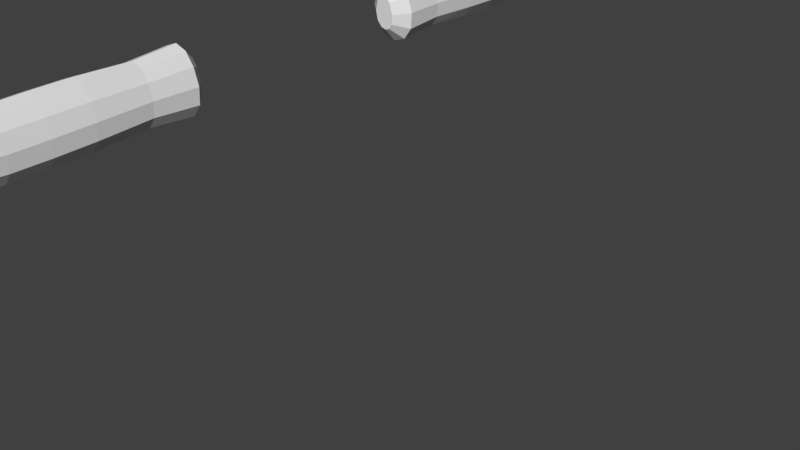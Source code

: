 # Source: PlayerArms.blend  (saved by Blender 2.79.0; exported with 4.5.12 LTS)
import bpy
from mathutils import Matrix  # noqa: F401  (used for matrix-valued properties, if any)

bpy.ops.wm.read_factory_settings(use_empty=True)
scene = bpy.context.scene
scene.name = 'Scene'

# ---- collections
col_collection_1 = bpy.data.collections.new('Collection 1'); scene.collection.children.link(col_collection_1)

# ---- world
world_world = bpy.data.worlds.new('World'); scene.world = world_world
world_world.color = (0.05088, 0.05088, 0.05088)
world_world.use_sun_shadow = False
world_world.sun_shadow_jitter_overblur = 0.0
world_world.cycles.sampling_method = 'MANUAL'

# ---- meshes
me_cylinder = bpy.data.meshes.new('Cylinder')
me_cylinder.from_pydata([(-0.07328, -6.201, 1.163), (-0.2278, -1.771, 1.162), (-0.06788, -6.201, 1.083), (-0.1972, -1.771, 1.023), (-0.0426, -6.201, 1.025), (-0.1137, -1.771, 0.921), (4.768e-07, -6.201, 1.004), (0.000162, -1.771, 0.8837), (0.0426, -6.201, 1.025), (0.1121, -1.771, 0.921), (0.06789, -6.201, 1.083), (0.184, -1.771, 1.023), (0.07328, -6.201, 1.163), (0.1946, -1.771, 1.162), (0.06789, -6.201, 1.242), (0.1528, -1.771, 1.302), (0.0426, -6.201, 1.301), (0.07858, -1.771, 1.404), (4.768e-07, -6.201, 1.322), (-0.01879, -1.771, 1.441), (-0.0426, -6.201, 1.301), (-0.1205, -1.771, 1.404), (-0.06788, -6.201, 1.242), (-0.1985, -1.771, 1.302), (-0.1953, -4.059, 1.045), (-0.1234, -4.059, 0.9552), (-0.02446, -4.059, 0.922), (0.07548, -4.059, 0.9552), (0.1498, -4.059, 1.045), (0.1784, -4.059, 1.167), (0.1516, -4.059, 1.289), (0.0779, -4.059, 1.377), (-0.02236, -4.059, 1.41), (-0.1224, -4.059, 1.377), (-0.2216, -4.059, 1.167), (-0.1952, -4.059, 1.289), (-0.1764, -4.789, 1.054), (-0.1046, -4.789, 0.9596), (-0.006321, -4.789, 0.9242), (0.09236, -4.789, 0.9596), (0.1651, -4.789, 1.054), (0.1923, -4.789, 1.179), (0.1657, -4.789, 1.294), (0.09336, -4.789, 1.383), (-0.005402, -4.789, 1.416), (-0.1041, -4.789, 1.383), (-0.1763, -4.789, 1.294), (-0.2026, -4.789, 1.179), (-0.2415, -3.055, 1.149), (-0.2093, -3.055, 1.0), (-0.1215, -3.055, 0.8917), (-0.001493, -3.055, 0.8523), (0.1176, -3.055, 0.8917), (0.1971, -3.055, 1.0), (0.2101, -3.055, 1.149), (0.1663, -3.055, 1.299), (0.08785, -3.055, 1.409), (-0.01573, -3.055, 1.449), (-0.1251, -3.055, 1.409), (-0.2097, -3.055, 1.299), (-0.245, -2.309, 1.159), (-0.2122, -2.309, 1.009), (-0.1225, -2.309, 0.8987), (1.106e-05, -2.309, 0.8585), (0.1215, -2.309, 0.8987), (0.202, -2.309, 1.009), (0.2142, -2.309, 1.159), (0.1689, -2.309, 1.31), (0.08951, -2.309, 1.421), (-0.01524, -2.309, 1.461), (-0.1263, -2.309, 1.421), (-0.2125, -2.309, 1.31), (-0.2243, -3.896, 1.163), (-0.2183, -4.204, 1.171), (-0.1922, -4.204, 1.048), (-0.1973, -3.896, 1.039), (-0.1208, -4.204, 0.9584), (-0.1237, -3.896, 0.9477), (-0.02273, -4.204, 0.9249), (-0.02237, -3.896, 0.9142), (0.07631, -4.204, 0.9584), (0.07983, -3.896, 0.9477), (0.1499, -4.204, 1.048), (0.1552, -3.896, 1.039), (0.1781, -4.204, 1.171), (0.1827, -3.896, 1.163), (0.1516, -4.204, 1.291), (0.1544, -3.896, 1.288), (0.07858, -4.204, 1.38), (0.07992, -3.896, 1.378), (-0.02074, -4.204, 1.412), (-0.02138, -3.896, 1.412), (-0.1199, -4.204, 1.38), (-0.1229, -3.896, 1.378), (-0.1921, -4.204, 1.291), (-0.1972, -3.896, 1.288), (-0.2546, -1.332, 1.163), (-0.1188, -1.199, 1.163), (-0.09741, -1.199, 1.066), (-0.2203, -1.332, 1.006), (-0.04829, -1.199, 1.006), (-0.1264, -1.332, 0.8917), (0.001568, -1.199, 0.9895), (0.001745, -1.332, 0.8497), (0.0454, -1.199, 1.004), (0.1288, -1.332, 0.8917), (0.07901, -1.199, 1.052), (0.2092, -1.332, 1.006), (0.08502, -1.199, 1.147), (0.2191, -1.332, 1.163), (0.05033, -1.199, 1.26), (0.1709, -1.332, 1.319), (0.004145, -1.199, 1.324), (0.08912, -1.332, 1.434), (-0.02057, -1.199, 1.334), (-0.01937, -1.332, 1.476), (-0.05149, -1.199, 1.323), (-0.1336, -1.332, 1.434), (-0.09748, -1.199, 1.262), (-0.2211, -1.332, 1.319), (-0.1182, -5.577, 1.072), (-0.06961, -5.577, 0.9984), (-0.002626, -5.577, 0.9709), (0.06452, -5.577, 0.9984), (0.1135, -5.577, 1.072), (0.1314, -5.577, 1.17), (0.1138, -5.577, 1.253), (0.06494, -5.577, 1.322), (-0.002241, -5.577, 1.348), (-0.06942, -5.577, 1.322), (-0.1182, -5.577, 1.253), (-0.1357, -5.577, 1.17), (-0.07328, -6.286, 1.158), (-0.06788, -6.286, 1.26), (-0.06788, -6.286, 1.053), (4.768e-07, -6.286, 0.9676), (-0.0426, -6.286, 0.9949), (-0.0426, -6.292, 1.339), (4.768e-07, -6.294, 1.366), (0.0426, -6.292, 1.339), (0.06789, -6.286, 1.26), (0.07328, -6.286, 1.158), (0.06789, -6.286, 1.053), (0.0426, -6.286, 0.9949), (-0.07328, -6.464, 1.158), (-0.06788, -6.464, 1.051), (4.768e-07, -6.464, 0.9588), (-0.06788, -6.464, 1.261), (-0.0426, -6.464, 0.9864), (-0.0426, -6.444, 1.341), (0.0426, -6.444, 1.341), (0.06789, -6.464, 1.261), (0.07328, -6.464, 1.158), (0.06789, -6.464, 1.051), (0.0426, -6.464, 0.9864), (-0.03058, -6.379, 1.465), (0.03058, -6.379, 1.465), (-0.03058, -6.439, 1.444), (0.03058, -6.439, 1.444), (-0.03058, -6.452, 1.563), (0.03058, -6.452, 1.563), (-0.03058, -6.499, 1.52), (0.03058, -6.499, 1.52), (-0.03058, -6.508, 1.659), (0.03058, -6.508, 1.659), (-0.03058, -6.565, 1.632), (0.03058, -6.565, 1.632), (-0.01763, -6.37, 1.471), (0.01764, -6.37, 1.471), (4.768e-07, -6.357, 1.461), (-0.01726, -6.443, 1.571), (0.01727, -6.443, 1.571), (0.0173, -6.501, 1.671), (-0.01729, -6.501, 1.671), (9.537e-07, -6.514, 1.675), (0.01568, -6.457, 1.359), (-0.01568, -6.457, 1.359), (-0.01819, -6.461, 1.436), (0.01819, -6.461, 1.436), (0.01893, -6.519, 1.512), (-0.01893, -6.519, 1.512), (-0.01864, -6.588, 1.628), (0.01864, -6.588, 1.628), (9.537e-07, -6.584, 1.64), (-0.05807, -6.68, 1.142), (-0.04566, -6.68, 1.158), (-0.04562, -6.68, 1.158), (-0.05802, -6.68, 1.174), (-0.06094, -6.65, 1.158), (-0.055, -6.68, 1.064), (-0.05645, -6.65, 1.049), (-0.05031, -6.68, 1.033), (-0.04101, -6.68, 1.048), (-0.04137, -6.68, 1.049), (-0.0377, -6.68, 0.9763), (-0.03452, -6.65, 0.9603), (-0.02104, -6.68, 0.9615), (0.0377, -6.68, 0.9763), (0.02104, -6.68, 0.9615), (0.03452, -6.65, 0.9603), (0.05031, -6.68, 1.033), (0.05645, -6.65, 1.049), (0.055, -6.68, 1.064), (0.04137, -6.68, 1.049), (0.04101, -6.68, 1.048), (0.05807, -6.68, 1.142), (0.06094, -6.65, 1.158), (0.05802, -6.68, 1.174), (0.04562, -6.68, 1.158), (0.04566, -6.68, 1.158), (0.055, -6.68, 1.248), (0.05645, -6.65, 1.264), (0.05092, -6.68, 1.279), (0.04117, -6.68, 1.264), (0.04133, -6.68, 1.264), (0.0373, -6.68, 1.345), (0.03479, -6.65, 1.359), (0.02114, -6.68, 1.36), (-0.0373, -6.68, 1.345), (-0.02114, -6.68, 1.36), (-0.03478, -6.65, 1.359), (-0.05092, -6.68, 1.279), (-0.05645, -6.65, 1.264), (-0.055, -6.68, 1.248), (-0.04133, -6.68, 1.264), (-0.04117, -6.68, 1.264), (-0.01359, -6.823, 1.359), (-0.01586, -6.793, 1.359), (-0.03771, -6.793, 1.344), (-0.03535, -6.824, 1.344), (0.01359, -6.823, 1.359), (0.03535, -6.824, 1.344), (0.03771, -6.793, 1.344), (0.01586, -6.793, 1.359), (0.03206, -6.824, 1.268), (0.03562, -6.793, 1.267), (0.05139, -6.793, 1.283), (0.0476, -6.824, 1.283), (-0.0476, -6.824, 1.283), (-0.05139, -6.793, 1.283), (-0.03562, -6.793, 1.267), (-0.03206, -6.824, 1.268), (-0.04508, -6.832, 1.176), (-0.04829, -6.802, 1.176), (-0.03314, -6.802, 1.16), (-0.03013, -6.832, 1.16), (0.04509, -6.832, 1.176), (0.03013, -6.832, 1.16), (0.03314, -6.802, 1.16), (0.04829, -6.802, 1.176), (0.04278, -6.832, 1.246), (0.04575, -6.802, 1.246), (0.02961, -6.802, 1.262), (0.02681, -6.832, 1.262), (-0.04278, -6.832, 1.246), (-0.02681, -6.832, 1.262), (-0.02961, -6.802, 1.262), (-0.04575, -6.802, 1.246), (-0.04508, -6.834, 1.14), (-0.03011, -6.834, 1.156), (-0.03311, -6.804, 1.156), (-0.04827, -6.804, 1.14), (-0.04274, -6.834, 1.066), (-0.0457, -6.804, 1.066), (-0.02958, -6.804, 1.051), (-0.02678, -6.834, 1.051), (0.04274, -6.834, 1.066), (0.02678, -6.834, 1.051), (0.02958, -6.804, 1.051), (0.0457, -6.804, 1.066), (0.04508, -6.834, 1.14), (0.04827, -6.804, 1.14), (0.03311, -6.804, 1.156), (0.03011, -6.834, 1.156), (-0.04702, -6.816, 1.029), (-0.03196, -6.816, 1.044), (-0.03575, -6.785, 1.045), (-0.05107, -6.785, 1.03), (-0.0136, -6.815, 0.962), (-0.03584, -6.815, 0.9771), (-0.03836, -6.785, 0.977), (-0.01602, -6.784, 0.9619), (0.03836, -6.785, 0.977), (0.03584, -6.815, 0.9771), (0.0136, -6.815, 0.962), (0.01602, -6.784, 0.9619), (0.04702, -6.816, 1.029), (0.05107, -6.785, 1.03), (0.03575, -6.785, 1.045), (0.03196, -6.816, 1.044), (-0.009969, -6.973, 1.359), (-0.01106, -6.942, 1.359), (-0.03251, -6.943, 1.344), (-0.03143, -6.973, 1.343), (0.00997, -6.973, 1.359), (0.03143, -6.973, 1.343), (0.03251, -6.943, 1.344), (0.01106, -6.942, 1.359), (0.02634, -6.974, 1.268), (0.02802, -6.943, 1.268), (0.04386, -6.943, 1.283), (0.04221, -6.974, 1.283), (-0.04221, -6.974, 1.283), (-0.04386, -6.943, 1.283), (-0.02802, -6.943, 1.268), (-0.02634, -6.974, 1.268), (-0.0401, -6.989, 1.176), (-0.0415, -6.958, 1.176), (-0.0265, -6.958, 1.16), (-0.02507, -6.989, 1.16), (0.0401, -6.989, 1.176), (0.02507, -6.989, 1.16), (0.0265, -6.958, 1.16), (0.0415, -6.958, 1.176), (0.03806, -6.989, 1.246), (0.03936, -6.958, 1.246), (0.02344, -6.958, 1.262), (0.02212, -6.989, 1.261), (-0.03806, -6.989, 1.246), (-0.02212, -6.989, 1.261), (-0.02344, -6.958, 1.262), (-0.03936, -6.958, 1.246), (-0.04006, -6.978, 1.14), (-0.02501, -6.978, 1.156), (-0.02652, -6.947, 1.156), (-0.04154, -6.947, 1.14), (-0.038, -6.978, 1.066), (-0.03937, -6.947, 1.066), (-0.02347, -6.947, 1.051), (-0.02207, -6.978, 1.051), (0.038, -6.978, 1.066), (0.02207, -6.978, 1.051), (0.02347, -6.947, 1.051), (0.03937, -6.947, 1.066), (0.04006, -6.978, 1.14), (0.04154, -6.947, 1.14), (0.02652, -6.947, 1.156), (0.02501, -6.978, 1.156), (-0.04156, -6.942, 1.029), (-0.02611, -6.942, 1.044), (-0.02805, -6.911, 1.044), (-0.04346, -6.911, 1.029), (-0.009886, -6.941, 0.9621), (-0.03179, -6.941, 0.9773), (-0.03304, -6.91, 0.9772), (-0.01115, -6.91, 0.962), (0.009886, -6.941, 0.9621), (0.01115, -6.91, 0.962), (0.03304, -6.91, 0.9772), (0.03179, -6.941, 0.9773), (0.04156, -6.942, 1.029), (0.04346, -6.911, 1.029), (0.02805, -6.911, 1.044), (0.02611, -6.942, 1.044), (-0.02469, -7.098, 1.343), (-0.005179, -7.113, 1.343), (-0.003833, -7.098, 1.359), (0.003834, -7.098, 1.359), (0.005179, -7.113, 1.343), (0.02469, -7.098, 1.343), (0.01719, -7.098, 1.268), (0.03366, -7.098, 1.283), (0.01375, -7.114, 1.283), (-0.03366, -7.098, 1.283), (-0.01719, -7.098, 1.268), (-0.01375, -7.114, 1.283), (-0.03187, -7.121, 1.176), (-0.01674, -7.121, 1.161), (-0.01547, -7.136, 1.176), (0.03187, -7.121, 1.176), (0.01547, -7.136, 1.176), (0.01674, -7.121, 1.161), (0.03021, -7.121, 1.246), (0.01438, -7.121, 1.261), (0.01388, -7.136, 1.246), (-0.03021, -7.121, 1.246), (-0.01388, -7.136, 1.246), (-0.01438, -7.121, 1.261), (-0.03193, -7.105, 1.14), (-0.01548, -7.121, 1.14), (-0.01679, -7.105, 1.155), (-0.03025, -7.105, 1.067), (-0.01443, -7.105, 1.051), (-0.01387, -7.121, 1.067), (0.03025, -7.105, 1.067), (0.01387, -7.121, 1.067), (0.01443, -7.105, 1.051), (0.03193, -7.105, 1.14), (0.01679, -7.105, 1.155), (0.01548, -7.121, 1.14), (-0.03347, -7.051, 1.029), (-0.01332, -7.066, 1.029), (-0.01733, -7.051, 1.044), (-0.0252, -7.051, 0.9775), (-0.00399, -7.051, 0.9623), (-0.005527, -7.066, 0.9777), (0.0252, -7.051, 0.9775), (0.005527, -7.066, 0.9777), (0.003991, -7.051, 0.9623), (0.03347, -7.051, 1.029), (0.01733, -7.051, 1.044), (0.01332, -7.066, 1.029), (-0.07328, 6.201, 1.163), (-0.2278, 1.771, 1.162), (-0.06788, 6.201, 1.083), (-0.1972, 1.771, 1.023), (-0.0426, 6.201, 1.025), (-0.1137, 1.771, 0.921), (4.768e-07, 6.201, 1.004), (0.000162, 1.771, 0.8837), (0.0426, 6.201, 1.025), (0.1121, 1.771, 0.921), (0.06789, 6.201, 1.083), (0.184, 1.771, 1.023), (0.07328, 6.201, 1.163), (0.1946, 1.771, 1.162), (0.06789, 6.201, 1.242), (0.1528, 1.771, 1.302), (0.0426, 6.201, 1.301), (0.07858, 1.771, 1.404), (4.768e-07, 6.201, 1.322), (-0.01879, 1.771, 1.441), (-0.0426, 6.201, 1.301), (-0.1205, 1.771, 1.404), (-0.06788, 6.201, 1.242), (-0.1985, 1.771, 1.302), (-0.1953, 4.059, 1.045), (-0.1234, 4.059, 0.9552), (-0.02446, 4.059, 0.922), (0.07548, 4.059, 0.9552), (0.1498, 4.059, 1.045), (0.1784, 4.059, 1.167), (0.1516, 4.059, 1.289), (0.0779, 4.059, 1.377), (-0.02236, 4.059, 1.41), (-0.1224, 4.059, 1.377), (-0.2216, 4.059, 1.167), (-0.1952, 4.059, 1.289), (-0.1764, 4.789, 1.054), (-0.1046, 4.789, 0.9596), (-0.006321, 4.789, 0.9242), (0.09236, 4.789, 0.9596), (0.1651, 4.789, 1.054), (0.1923, 4.789, 1.179), (0.1657, 4.789, 1.294), (0.09336, 4.789, 1.383), (-0.005402, 4.789, 1.416), (-0.1041, 4.789, 1.383), (-0.1763, 4.789, 1.294), (-0.2026, 4.789, 1.179), (-0.2415, 3.055, 1.149), (-0.2093, 3.055, 1.0), (-0.1215, 3.055, 0.8917), (-0.001493, 3.055, 0.8523), (0.1176, 3.055, 0.8917), (0.1971, 3.055, 1.0), (0.2101, 3.055, 1.149), (0.1663, 3.055, 1.299), (0.08785, 3.055, 1.409), (-0.01573, 3.055, 1.449), (-0.1251, 3.055, 1.409), (-0.2097, 3.055, 1.299), (-0.245, 2.309, 1.159), (-0.2122, 2.309, 1.009), (-0.1225, 2.309, 0.8987), (1.106e-05, 2.309, 0.8585), (0.1215, 2.309, 0.8987), (0.202, 2.309, 1.009), (0.2142, 2.309, 1.159), (0.1689, 2.309, 1.31), (0.08951, 2.309, 1.421), (-0.01524, 2.309, 1.461), (-0.1263, 2.309, 1.421), (-0.2125, 2.309, 1.31), (-0.2243, 3.896, 1.163), (-0.2183, 4.204, 1.171), (-0.1922, 4.204, 1.048), (-0.1973, 3.896, 1.039), (-0.1208, 4.204, 0.9584), (-0.1237, 3.896, 0.9477), (-0.02273, 4.204, 0.9249), (-0.02237, 3.896, 0.9142), (0.07631, 4.204, 0.9584), (0.07983, 3.896, 0.9477), (0.1499, 4.204, 1.048), (0.1552, 3.896, 1.039), (0.1781, 4.204, 1.171), (0.1827, 3.896, 1.163), (0.1516, 4.204, 1.291), (0.1544, 3.896, 1.288), (0.07858, 4.204, 1.38), (0.07992, 3.896, 1.378), (-0.02074, 4.204, 1.412), (-0.02138, 3.896, 1.412), (-0.1199, 4.204, 1.38), (-0.1229, 3.896, 1.378), (-0.1921, 4.204, 1.291), (-0.1972, 3.896, 1.288), (-0.2546, 1.332, 1.163), (-0.1188, 1.199, 1.163), (-0.09741, 1.199, 1.066), (-0.2203, 1.332, 1.006), (-0.04829, 1.199, 1.006), (-0.1264, 1.332, 0.8917), (0.001568, 1.199, 0.9895), (0.001745, 1.332, 0.8497), (0.0454, 1.199, 1.004), (0.1288, 1.332, 0.8917), (0.07901, 1.199, 1.052), (0.2092, 1.332, 1.006), (0.08502, 1.199, 1.147), (0.2191, 1.332, 1.163), (0.05033, 1.199, 1.26), (0.1709, 1.332, 1.319), (0.004145, 1.199, 1.324), (0.08912, 1.332, 1.434), (-0.02057, 1.199, 1.334), (-0.01937, 1.332, 1.476), (-0.05149, 1.199, 1.323), (-0.1336, 1.332, 1.434), (-0.09748, 1.199, 1.262), (-0.2211, 1.332, 1.319), (-0.1182, 5.577, 1.072), (-0.06961, 5.577, 0.9984), (-0.002626, 5.577, 0.9709), (0.06452, 5.577, 0.9984), (0.1135, 5.577, 1.072), (0.1314, 5.577, 1.17), (0.1138, 5.577, 1.253), (0.06494, 5.577, 1.322), (-0.002241, 5.577, 1.348), (-0.06942, 5.577, 1.322), (-0.1182, 5.577, 1.253), (-0.1357, 5.577, 1.17), (-0.07328, 6.286, 1.158), (-0.06788, 6.286, 1.26), (-0.06788, 6.286, 1.053), (4.768e-07, 6.286, 0.9676), (-0.0426, 6.286, 0.9949), (-0.0426, 6.292, 1.339), (4.768e-07, 6.294, 1.366), (0.0426, 6.292, 1.339), (0.06789, 6.286, 1.26), (0.07328, 6.286, 1.158), (0.06789, 6.286, 1.053), (0.0426, 6.286, 0.9949), (-0.07328, 6.464, 1.158), (-0.06788, 6.464, 1.051), (4.768e-07, 6.464, 0.9588), (-0.06788, 6.464, 1.261), (-0.0426, 6.464, 0.9864), (-0.0426, 6.444, 1.341), (0.0426, 6.444, 1.341), (0.06789, 6.464, 1.261), (0.07328, 6.464, 1.158), (0.06789, 6.464, 1.051), (0.0426, 6.464, 0.9864), (-0.03058, 6.379, 1.465), (0.03058, 6.379, 1.465), (-0.03058, 6.439, 1.444), (0.03058, 6.439, 1.444), (-0.03058, 6.452, 1.563), (0.03058, 6.452, 1.563), (-0.03058, 6.499, 1.52), (0.03058, 6.499, 1.52), (-0.03058, 6.508, 1.659), (0.03058, 6.508, 1.659), (-0.03058, 6.565, 1.632), (0.03058, 6.565, 1.632), (-0.01763, 6.37, 1.471), (0.01764, 6.37, 1.471), (4.768e-07, 6.357, 1.461), (-0.01726, 6.443, 1.571), (0.01727, 6.443, 1.571), (0.0173, 6.501, 1.671), (-0.01729, 6.501, 1.671), (9.537e-07, 6.514, 1.675), (0.01568, 6.457, 1.359), (-0.01568, 6.457, 1.359), (-0.01819, 6.461, 1.436), (0.01819, 6.461, 1.436), (0.01893, 6.519, 1.512), (-0.01893, 6.519, 1.512), (-0.01864, 6.588, 1.628), (0.01864, 6.588, 1.628), (9.537e-07, 6.584, 1.64), (-0.05807, 6.68, 1.142), (-0.04566, 6.68, 1.158), (-0.04562, 6.68, 1.158), (-0.05802, 6.68, 1.174), (-0.06094, 6.65, 1.158), (-0.055, 6.68, 1.064), (-0.05645, 6.65, 1.049), (-0.05031, 6.68, 1.033), (-0.04101, 6.68, 1.048), (-0.04137, 6.68, 1.049), (-0.0377, 6.68, 0.9763), (-0.03452, 6.65, 0.9603), (-0.02104, 6.68, 0.9615), (0.0377, 6.68, 0.9763), (0.02104, 6.68, 0.9615), (0.03452, 6.65, 0.9603), (0.05031, 6.68, 1.033), (0.05645, 6.65, 1.049), (0.055, 6.68, 1.064), (0.04137, 6.68, 1.049), (0.04101, 6.68, 1.048), (0.05807, 6.68, 1.142), (0.06094, 6.65, 1.158), (0.05802, 6.68, 1.174), (0.04562, 6.68, 1.158), (0.04566, 6.68, 1.158), (0.055, 6.68, 1.248), (0.05645, 6.65, 1.264), (0.05092, 6.68, 1.279), (0.04117, 6.68, 1.264), (0.04133, 6.68, 1.264), (0.0373, 6.68, 1.345), (0.03479, 6.65, 1.359), (0.02114, 6.68, 1.36), (-0.0373, 6.68, 1.345), (-0.02114, 6.68, 1.36), (-0.03478, 6.65, 1.359), (-0.05092, 6.68, 1.279), (-0.05645, 6.65, 1.264), (-0.055, 6.68, 1.248), (-0.04133, 6.68, 1.264), (-0.04117, 6.68, 1.264), (-0.01359, 6.823, 1.359), (-0.01586, 6.793, 1.359), (-0.03771, 6.793, 1.344), (-0.03535, 6.824, 1.344), (0.01359, 6.823, 1.359), (0.03535, 6.824, 1.344), (0.03771, 6.793, 1.344), (0.01586, 6.793, 1.359), (0.03206, 6.824, 1.268), (0.03562, 6.793, 1.267), (0.05139, 6.793, 1.283), (0.0476, 6.824, 1.283), (-0.0476, 6.824, 1.283), (-0.05139, 6.793, 1.283), (-0.03562, 6.793, 1.267), (-0.03206, 6.824, 1.268), (-0.04508, 6.832, 1.176), (-0.04829, 6.802, 1.176), (-0.03314, 6.802, 1.16), (-0.03013, 6.832, 1.16), (0.04509, 6.832, 1.176), (0.03013, 6.832, 1.16), (0.03314, 6.802, 1.16), (0.04829, 6.802, 1.176), (0.04278, 6.832, 1.246), (0.04575, 6.802, 1.246), (0.02961, 6.802, 1.262), (0.02681, 6.832, 1.262), (-0.04278, 6.832, 1.246), (-0.02681, 6.832, 1.262), (-0.02961, 6.802, 1.262), (-0.04575, 6.802, 1.246), (-0.04508, 6.834, 1.14), (-0.03011, 6.834, 1.156), (-0.03311, 6.804, 1.156), (-0.04827, 6.804, 1.14), (-0.04274, 6.834, 1.066), (-0.0457, 6.804, 1.066), (-0.02958, 6.804, 1.051), (-0.02678, 6.834, 1.051), (0.04274, 6.834, 1.066), (0.02678, 6.834, 1.051), (0.02958, 6.804, 1.051), (0.0457, 6.804, 1.066), (0.04508, 6.834, 1.14), (0.04827, 6.804, 1.14), (0.03311, 6.804, 1.156), (0.03011, 6.834, 1.156), (-0.04702, 6.816, 1.029), (-0.03196, 6.816, 1.044), (-0.03575, 6.785, 1.045), (-0.05107, 6.785, 1.03), (-0.0136, 6.815, 0.962), (-0.03584, 6.815, 0.9771), (-0.03836, 6.785, 0.977), (-0.01602, 6.784, 0.9619), (0.03836, 6.785, 0.977), (0.03584, 6.815, 0.9771), (0.0136, 6.815, 0.962), (0.01602, 6.784, 0.9619), (0.04702, 6.816, 1.029), (0.05107, 6.785, 1.03), (0.03575, 6.785, 1.045), (0.03196, 6.816, 1.044), (-0.009969, 6.972, 1.359), (-0.01106, 6.941, 1.359), (-0.03251, 6.941, 1.344), (-0.03143, 6.972, 1.343), (0.00997, 6.972, 1.359), (0.03143, 6.972, 1.343), (0.03251, 6.941, 1.344), (0.01106, 6.941, 1.359), (0.02634, 6.973, 1.268), (0.02802, 6.942, 1.268), (0.04386, 6.942, 1.283), (0.04221, 6.973, 1.283), (-0.04221, 6.973, 1.283), (-0.04386, 6.942, 1.283), (-0.02802, 6.942, 1.268), (-0.02634, 6.973, 1.268), (-0.0401, 6.984, 1.176), (-0.0415, 6.954, 1.176), (-0.0265, 6.954, 1.16), (-0.02507, 6.985, 1.16), (0.0401, 6.984, 1.176), (0.02507, 6.985, 1.16), (0.0265, 6.954, 1.16), (0.0415, 6.954, 1.176), (0.03806, 6.984, 1.246), (0.03936, 6.954, 1.246), (0.02344, 6.954, 1.262), (0.02212, 6.984, 1.261), (-0.03806, 6.984, 1.246), (-0.02212, 6.984, 1.261), (-0.02344, 6.954, 1.262), (-0.03936, 6.954, 1.246), (-0.04006, 6.978, 1.14), (-0.02501, 6.978, 1.156), (-0.02652, 6.947, 1.156), (-0.04154, 6.947, 1.14), (-0.038, 6.978, 1.066), (-0.03937, 6.947, 1.066), (-0.02347, 6.947, 1.051), (-0.02207, 6.978, 1.051), (0.038, 6.978, 1.066), (0.02207, 6.978, 1.051), (0.02347, 6.947, 1.051), (0.03937, 6.947, 1.066), (0.04006, 6.978, 1.14), (0.04154, 6.947, 1.14), (0.02652, 6.947, 1.156), (0.02501, 6.978, 1.156), (-0.04156, 6.948, 1.029), (-0.02611, 6.948, 1.044), (-0.02805, 6.917, 1.044), (-0.04346, 6.917, 1.029), (-0.009886, 6.947, 0.9621), (-0.03179, 6.947, 0.9773), (-0.03304, 6.917, 0.9772), (-0.01115, 6.916, 0.962), (0.009886, 6.947, 0.9621), (0.01115, 6.916, 0.962), (0.03304, 6.917, 0.9772), (0.03179, 6.947, 0.9773), (0.04156, 6.948, 1.029), (0.04346, 6.917, 1.029), (0.02805, 6.917, 1.044), (0.02611, 6.948, 1.044), (-0.02469, 7.098, 1.343), (-0.005179, 7.113, 1.343), (-0.003833, 7.098, 1.359), (0.003834, 7.098, 1.359), (0.005179, 7.113, 1.343), (0.02469, 7.098, 1.343), (0.01719, 7.098, 1.268), (0.03366, 7.098, 1.283), (0.01375, 7.114, 1.283), (-0.03366, 7.098, 1.283), (-0.01719, 7.098, 1.268), (-0.01375, 7.114, 1.283), (-0.03187, 7.121, 1.176), (-0.01674, 7.121, 1.161), (-0.01547, 7.136, 1.176), (0.03187, 7.121, 1.176), (0.01547, 7.136, 1.176), (0.01674, 7.121, 1.161), (0.03021, 7.121, 1.246), (0.01438, 7.121, 1.261), (0.01388, 7.136, 1.246), (-0.03021, 7.121, 1.246), (-0.01388, 7.136, 1.246), (-0.01438, 7.121, 1.261), (-0.03193, 7.105, 1.14), (-0.01548, 7.121, 1.14), (-0.01679, 7.105, 1.155), (-0.03025, 7.105, 1.067), (-0.01443, 7.105, 1.051), (-0.01387, 7.121, 1.067), (0.03025, 7.105, 1.067), (0.01387, 7.121, 1.067), (0.01443, 7.105, 1.051), (0.03193, 7.105, 1.14), (0.01679, 7.105, 1.155), (0.01548, 7.121, 1.14), (-0.03347, 7.051, 1.029), (-0.01332, 7.066, 1.029), (-0.01733, 7.051, 1.044), (-0.0252, 7.051, 0.9775), (-0.00399, 7.051, 0.9623), (-0.005527, 7.066, 0.9777), (0.0252, 7.051, 0.9775), (0.005527, 7.066, 0.9777), (0.003991, 7.051, 0.9623), (0.03347, 7.051, 1.029), (0.01733, 7.051, 1.044), (0.01332, 7.066, 1.029), (-0.2327, -3.49, 1.156), (-0.2032, -3.49, 1.019), (-0.2033, -3.49, 1.293), (-0.1225, -3.49, 0.9192), (-0.01187, -3.49, 0.8828), (0.09872, -3.49, 0.9192), (0.1761, -3.49, 1.019), (0.1964, -3.49, 1.156), (0.1603, -3.49, 1.293), (0.08389, -3.49, 1.393), (-0.01853, -3.49, 1.43), (-0.1239, -3.49, 1.393), (-0.2128, -2.691, 1.002), (-0.1229, -2.691, 0.8909), (-1.937e-07, -2.691, 0.8506), (0.1219, -2.691, 0.8909), (0.203, -2.691, 1.002), (0.2151, -2.691, 1.153), (0.1695, -2.691, 1.306), (0.09003, -2.691, 1.418), (-0.01492, -2.691, 1.459), (-0.1264, -2.691, 1.418), (-0.2131, -2.691, 1.306), (-0.2457, -2.691, 1.153), (-0.1709, -5.176, 1.175), (-0.1486, -5.176, 1.063), (-0.08753, -5.176, 0.9779), (-0.003978, -5.176, 0.9461), (0.07984, -5.176, 0.9779), (0.1415, -5.176, 1.063), (0.1645, -5.176, 1.175), (0.142, -5.176, 1.273), (0.08051, -5.176, 1.353), (-0.003352, -5.176, 1.384), (-0.08721, -5.176, 1.353), (-0.1485, -5.176, 1.273), (-0.09209, -5.968, 1.079), (-0.05506, -5.968, 1.014), (-0.00134, -5.968, 0.9899), (0.05246, -5.968, 1.014), (0.08969, -5.968, 1.079), (0.1022, -5.968, 1.166), (0.08983, -5.968, 1.245), (0.05267, -5.968, 1.308), (-0.001147, -5.968, 1.331), (-0.05496, -5.968, 1.308), (-0.09208, -5.968, 1.245), (-0.1044, -5.968, 1.166), (-0.2125, -4.479, 1.175), (-0.1861, -4.479, 1.051), (-0.186, -4.479, 1.294), (-0.1138, -4.479, 0.9578), (-0.01455, -4.479, 0.9231), (0.08534, -4.479, 0.9578), (0.1593, -4.479, 1.051), (0.1873, -4.479, 1.175), (0.1604, -4.479, 1.294), (0.08699, -4.479, 1.384), (-0.01308, -4.479, 1.417), (-0.1131, -4.479, 1.384), (-0.07282, -6.129, 1.082), (-0.04524, -6.129, 1.022), (-0.0002425, -6.129, 1.0), (0.04477, -6.129, 1.022), (0.07239, -6.129, 1.082), (0.07902, -6.129, 1.164), (0.07241, -6.129, 1.243), (0.04481, -6.129, 1.303), (-0.0002057, -6.129, 1.325), (-0.04522, -6.129, 1.303), (-0.07282, -6.129, 1.243), (-0.07941, -6.129, 1.164), (-0.2128, 2.691, 1.002), (-0.1229, 2.691, 0.8909), (-1.937e-07, 2.691, 0.8506), (0.1219, 2.691, 0.8909), (0.203, 2.691, 1.002), (0.2151, 2.691, 1.153), (0.1695, 2.691, 1.306), (0.09003, 2.691, 1.418), (-0.01492, 2.691, 1.459), (-0.1264, 2.691, 1.418), (-0.2131, 2.691, 1.306), (-0.2457, 2.691, 1.153), (-0.2327, 3.49, 1.156), (-0.2032, 3.49, 1.019), (-0.2033, 3.49, 1.293), (-0.1225, 3.49, 0.9192), (-0.01187, 3.49, 0.8828), (0.09872, 3.49, 0.9192), (0.1761, 3.49, 1.019), (0.1964, 3.49, 1.156), (0.1603, 3.49, 1.293), (0.08389, 3.49, 1.393), (-0.01853, 3.49, 1.43), (-0.1239, 3.49, 1.393), (-0.2125, 4.479, 1.175), (-0.1861, 4.479, 1.051), (-0.186, 4.479, 1.294), (-0.1138, 4.479, 0.9578), (-0.01455, 4.479, 0.9231), (0.08534, 4.479, 0.9578), (0.1593, 4.479, 1.051), (0.1873, 4.479, 1.175), (0.1604, 4.479, 1.294), (0.08699, 4.479, 1.384), (-0.01308, 4.479, 1.417), (-0.1131, 4.479, 1.384), (-0.1709, 5.176, 1.175), (-0.1486, 5.176, 1.063), (-0.08753, 5.176, 0.9779), (-0.003978, 5.176, 0.9461), (0.07984, 5.176, 0.9779), (0.1415, 5.176, 1.063), (0.1645, 5.176, 1.175), (0.142, 5.176, 1.273), (0.08051, 5.176, 1.353), (-0.003352, 5.176, 1.384), (-0.08721, 5.176, 1.353), (-0.1485, 5.176, 1.273), (-0.09148, 5.978, 1.079), (-0.05473, 5.978, 1.014), (-0.00131, 5.978, 0.9904), (0.05219, 5.978, 1.014), (0.08913, 5.978, 1.079), (0.1015, 5.978, 1.166), (0.08926, 5.978, 1.245), (0.05239, 5.978, 1.307), (-0.001121, 5.978, 1.331), (-0.05463, 5.978, 1.307), (-0.09146, 5.978, 1.245), (-0.1036, 5.978, 1.166), (-0.07968, 6.089, 1.081), (-0.04866, 6.089, 1.02), (-0.0006547, 6.089, 0.997), (0.04739, 6.089, 1.02), (0.07851, 6.089, 1.081), (0.08737, 6.089, 1.164), (0.07857, 6.089, 1.244), (0.04749, 6.089, 1.304), (-0.0005604, 6.089, 1.326), (-0.04861, 6.089, 1.304), (-0.07967, 6.089, 1.244), (-0.08845, 6.089, 1.164)], [], [(60, 1, 3, 61), (61, 3, 5, 62), (62, 5, 7, 63), (63, 7, 9, 64), (64, 9, 11, 65), (65, 11, 13, 66), (66, 13, 15, 67), (67, 15, 17, 68), (68, 17, 19, 69), (69, 19, 21, 70), (17, 15, 111, 113), (70, 21, 23, 71), (71, 23, 1, 60), (144, 145, 190, 188), (806, 59, 48, 804), (72, 75, 24, 34), (815, 58, 59, 806), (814, 57, 58, 815), (813, 56, 57, 814), (812, 55, 56, 813), (811, 54, 55, 812), (810, 53, 54, 811), (809, 52, 53, 810), (808, 51, 52, 809), (807, 50, 51, 808), (804, 48, 49, 805), (828, 47, 36, 829), (829, 36, 37, 830), (830, 37, 38, 831), (831, 38, 39, 832), (832, 39, 40, 833), (833, 40, 41, 834), (834, 41, 42, 835), (835, 42, 43, 836), (836, 43, 44, 837), (837, 44, 45, 838), (838, 45, 46, 839), (839, 46, 47, 828), (805, 49, 50, 807), (863, 92, 94, 854), (862, 90, 92, 863), (861, 88, 90, 862), (860, 86, 88, 861), (859, 84, 86, 860), (858, 82, 84, 859), (857, 80, 82, 858), (856, 78, 80, 857), (855, 76, 78, 856), (853, 74, 76, 855), (854, 94, 73, 852), (826, 71, 60, 827), (825, 70, 71, 826), (824, 69, 70, 825), (823, 68, 69, 824), (822, 67, 68, 823), (821, 66, 67, 822), (820, 65, 66, 821), (819, 64, 65, 820), (818, 63, 64, 819), (817, 62, 63, 818), (816, 61, 62, 817), (827, 60, 61, 816), (35, 34, 73, 94), (33, 35, 94, 92), (32, 33, 92, 90), (31, 32, 90, 88), (30, 31, 88, 86), (29, 30, 86, 84), (28, 29, 84, 82), (27, 28, 82, 80), (26, 27, 80, 78), (25, 26, 78, 76), (24, 25, 76, 74), (34, 24, 74, 73), (852, 73, 74, 853), (75, 77, 25, 24), (77, 79, 26, 25), (79, 81, 27, 26), (81, 83, 28, 27), (83, 85, 29, 28), (85, 87, 30, 29), (87, 89, 31, 30), (89, 91, 32, 31), (91, 93, 33, 32), (93, 95, 35, 33), (95, 72, 34, 35), (1, 23, 119, 96), (15, 13, 109, 111), (13, 11, 107, 109), (11, 9, 105, 107), (5, 3, 99, 101), (98, 97, 118, 116, 114, 112, 110, 108, 106, 104, 102, 100), (9, 7, 103, 105), (7, 5, 101, 103), (23, 21, 117, 119), (21, 19, 115, 117), (19, 17, 113, 115), (99, 96, 97, 98), (101, 99, 98, 100), (103, 101, 100, 102), (105, 103, 102, 104), (107, 105, 104, 106), (109, 107, 106, 108), (111, 109, 108, 110), (113, 111, 110, 112), (115, 113, 112, 114), (117, 115, 114, 116), (119, 117, 116, 118), (96, 119, 118, 97), (3, 1, 96, 99), (850, 130, 131, 851), (849, 129, 130, 850), (848, 128, 129, 849), (847, 127, 128, 848), (846, 126, 127, 847), (845, 125, 126, 846), (844, 124, 125, 845), (843, 123, 124, 844), (842, 122, 123, 843), (841, 121, 122, 842), (840, 120, 121, 841), (851, 131, 120, 840), (195, 146, 199), (186, 208, 248, 244), (176, 149, 220), (230, 226, 291, 297), (193, 203, 268, 264), (149, 176, 177, 157), (175, 150, 158, 178), (214, 224, 256, 252), (212, 215, 232, 236), (207, 210, 251, 249), (154, 199, 146), (148, 146, 195), (6, 8, 143, 135), (8, 10, 142, 143), (10, 12, 141, 142), (12, 14, 140, 141), (14, 16, 139, 140), (16, 18, 138, 139), (18, 20, 137, 138), (2, 4, 136, 134), (20, 22, 133, 137), (4, 6, 135, 136), (0, 2, 134, 132), (22, 0, 132, 133), (135, 143, 154, 146), (143, 142, 153, 154), (142, 141, 152, 153), (141, 140, 151, 152), (140, 139, 150, 151), (167, 155, 159, 170), (349, 350, 399, 396), (134, 136, 148, 145), (137, 133, 147, 149), (136, 135, 146, 148), (132, 134, 145, 144), (133, 132, 144, 147), (138, 137, 155, 167, 169), (179, 162, 166, 182), (178, 158, 162, 179), (150, 139, 156, 158), (160, 171, 172, 164), (137, 149, 157, 155), (170, 159, 163, 173), (161, 180, 181, 165), (158, 156, 160, 162), (155, 157, 161, 159), (157, 177, 180, 161), (139, 138, 169, 168, 156), (174, 173, 163, 165, 181, 183), (164, 172, 174, 183, 182, 166), (162, 160, 164, 166), (159, 161, 165, 163), (167, 168, 169), (172, 173, 174), (171, 168, 167, 170), (170, 173, 172, 171), (156, 168, 171, 160), (293, 302, 363, 354), (181, 182, 183), (178, 179, 180, 177), (177, 176, 175, 178), (181, 180, 179, 182), (283, 286, 351, 348), (149, 147, 222, 220), (152, 151, 211, 206), (153, 152, 206, 201), (198, 285, 281, 196), (273, 259, 324, 336), (254, 242, 307, 321), (175, 216, 150), (151, 150, 216, 211), (241, 234, 299, 304), (223, 187, 243, 257), (225, 213, 235, 240), (209, 185, 260, 272), (253, 255, 320, 316), (204, 192, 276, 288), (145, 148, 195, 190), (147, 144, 188, 222), (191, 194, 280, 277), (154, 153, 201, 199), (338, 343, 393, 390), (346, 398, 394, 342), (202, 205, 271, 269), (337, 323, 380, 388), (362, 358, 355, 365), (197, 200, 287, 282), (245, 247, 312, 308), (289, 275, 340, 352), (274, 279, 344, 341), (258, 262, 327, 325), (266, 270, 335, 333), (246, 250, 315, 313), (265, 267, 332, 328), (237, 231, 296, 300), (290, 356, 357, 294), (347, 345, 278, 284), (233, 217, 219, 227), (370, 374, 376, 368), (379, 383, 385, 389), (391, 395, 397, 401), (229, 238, 303, 292), (318, 306, 366, 375), (330, 334, 387, 384), (305, 298, 360, 364), (329, 331, 386, 382), (317, 319, 377, 373), (353, 339, 392, 400), (309, 311, 371, 367), (218, 221, 239, 228), (322, 326, 381, 378), (301, 295, 359, 361), (175, 176, 220, 216), (310, 314, 372, 369), (184, 185, 186, 187, 188), (189, 190, 191, 192, 193), (194, 195, 196), (197, 198, 199), (200, 201, 202, 203, 204), (205, 206, 207, 208, 209), (210, 211, 212, 213, 214), (215, 216, 217), (218, 219, 220), (221, 222, 223, 224, 225), (226, 227, 228, 229), (230, 231, 232, 233), (234, 235, 236, 237), (238, 239, 240, 241), (242, 243, 244, 245), (246, 247, 248, 249), (250, 251, 252, 253), (254, 255, 256, 257), (258, 259, 260, 261), (262, 263, 264, 265), (266, 267, 268, 269), (270, 271, 272, 273), (274, 275, 276, 277), (278, 279, 280, 281), (282, 283, 284, 285), (286, 287, 288, 289), (290, 291, 292, 293), (294, 295, 296, 297), (298, 299, 300, 301), (302, 303, 304, 305), (306, 307, 308, 309), (310, 311, 312, 313), (314, 315, 316, 317), (318, 319, 320, 321), (322, 323, 324, 325), (326, 327, 328, 329), (330, 331, 332, 333), (334, 335, 336, 337), (338, 339, 340, 341), (342, 343, 344, 345), (346, 347, 348, 349), (350, 351, 352, 353), (354, 355, 356), (357, 358, 359), (360, 361, 362), (363, 364, 365), (366, 367, 368), (369, 370, 371), (372, 373, 374), (375, 376, 377), (378, 379, 380), (381, 382, 383), (384, 385, 386), (387, 388, 389), (390, 391, 392), (393, 394, 395), (396, 397, 398), (399, 400, 401), (188, 190, 189, 184), (190, 195, 194, 191), (199, 201, 200, 197), (201, 206, 205, 202), (206, 211, 210, 207), (211, 216, 215, 212), (226, 230, 233, 227), (198, 196, 195, 199), (220, 222, 221, 218), (222, 188, 187, 223), (219, 217, 216, 220), (227, 219, 218, 228), (228, 239, 238, 229), (234, 241, 240, 235), (236, 232, 231, 237), (192, 204, 203, 193), (213, 225, 224, 214), (225, 240, 239, 221), (208, 186, 185, 209), (197, 282, 285, 198), (346, 342, 345, 347), (290, 294, 297, 291), (281, 285, 284, 278), (232, 215, 217, 233), (212, 236, 235, 213), (249, 251, 250, 246), (257, 243, 242, 254), (252, 256, 255, 253), (247, 245, 244, 248), (214, 252, 251, 210), (248, 208, 207, 249), (243, 187, 186, 244), (223, 257, 256, 224), (261, 263, 262, 258), (269, 271, 270, 266), (264, 268, 267, 265), (272, 260, 259, 273), (209, 272, 271, 205), (268, 203, 202, 269), (263, 189, 193, 264), (184, 261, 260, 185), (277, 280, 279, 274), (282, 287, 286, 283), (275, 289, 288, 276), (229, 292, 291, 226), (196, 281, 280, 194), (276, 192, 191, 277), (287, 200, 204, 288), (292, 303, 302, 293), (298, 305, 304, 299), (300, 296, 295, 301), (313, 315, 314, 310), (321, 307, 306, 318), (316, 320, 319, 317), (311, 309, 308, 312), (325, 327, 326, 322), (333, 335, 334, 330), (328, 332, 331, 329), (336, 324, 323, 337), (341, 344, 343, 338), (348, 351, 350, 349), (339, 353, 352, 340), (293, 354, 356, 290), (296, 231, 230, 297), (253, 316, 315, 250), (312, 247, 246, 313), (299, 234, 237, 300), (303, 238, 241, 304), (265, 328, 327, 262), (324, 259, 258, 325), (245, 308, 307, 242), (320, 255, 254, 321), (278, 345, 344, 279), (340, 275, 274, 341), (273, 336, 335, 270), (332, 267, 266, 333), (283, 348, 347, 284), (289, 352, 351, 286), (357, 356, 355, 358), (354, 363, 365, 355), (362, 365, 364, 360), (361, 359, 358, 362), (369, 372, 374, 370), (375, 366, 368, 376), (373, 377, 376, 374), (370, 368, 367, 371), (378, 381, 383, 379), (384, 387, 389, 385), (382, 386, 385, 383), (388, 380, 379, 389), (390, 393, 395, 391), (396, 399, 401, 397), (391, 401, 400, 392), (394, 398, 397, 395), (353, 400, 399, 350), (398, 346, 349, 396), (329, 382, 381, 326), (380, 323, 322, 378), (359, 295, 294, 357), (338, 390, 392, 339), (337, 388, 387, 334), (386, 331, 330, 384), (301, 361, 360, 298), (363, 302, 305, 364), (317, 373, 372, 314), (371, 311, 310, 369), (342, 394, 393, 343), (309, 367, 366, 306), (377, 319, 318, 375), (184, 189, 263, 261), (462, 463, 405, 403), (463, 464, 407, 405), (464, 465, 409, 407), (465, 466, 411, 409), (466, 467, 413, 411), (467, 468, 415, 413), (468, 469, 417, 415), (469, 470, 419, 417), (470, 471, 421, 419), (471, 472, 423, 421), (419, 515, 513, 417), (472, 473, 425, 423), (473, 462, 403, 425), (546, 590, 592, 547), (890, 888, 450, 461), (474, 436, 426, 477), (899, 890, 461, 460), (898, 899, 460, 459), (897, 898, 459, 458), (896, 897, 458, 457), (895, 896, 457, 456), (894, 895, 456, 455), (893, 894, 455, 454), (892, 893, 454, 453), (891, 892, 453, 452), (888, 889, 451, 450), (912, 913, 438, 449), (913, 914, 439, 438), (914, 915, 440, 439), (915, 916, 441, 440), (916, 917, 442, 441), (917, 918, 443, 442), (918, 919, 444, 443), (919, 920, 445, 444), (920, 921, 446, 445), (921, 922, 447, 446), (922, 923, 448, 447), (923, 912, 449, 448), (889, 891, 452, 451), (911, 902, 496, 494), (910, 911, 494, 492), (909, 910, 492, 490), (908, 909, 490, 488), (907, 908, 488, 486), (906, 907, 486, 484), (905, 906, 484, 482), (904, 905, 482, 480), (903, 904, 480, 478), (901, 903, 478, 476), (902, 900, 475, 496), (886, 887, 462, 473), (885, 886, 473, 472), (884, 885, 472, 471), (883, 884, 471, 470), (882, 883, 470, 469), (881, 882, 469, 468), (880, 881, 468, 467), (879, 880, 467, 466), (878, 879, 466, 465), (877, 878, 465, 464), (876, 877, 464, 463), (887, 876, 463, 462), (437, 496, 475, 436), (435, 494, 496, 437), (434, 492, 494, 435), (433, 490, 492, 434), (432, 488, 490, 433), (431, 486, 488, 432), (430, 484, 486, 431), (429, 482, 484, 430), (428, 480, 482, 429), (427, 478, 480, 428), (426, 476, 478, 427), (436, 475, 476, 426), (900, 901, 476, 475), (477, 426, 427, 479), (479, 427, 428, 481), (481, 428, 429, 483), (483, 429, 430, 485), (485, 430, 431, 487), (487, 431, 432, 489), (489, 432, 433, 491), (491, 433, 434, 493), (493, 434, 435, 495), (495, 435, 437, 497), (497, 437, 436, 474), (403, 498, 521, 425), (417, 513, 511, 415), (415, 511, 509, 413), (413, 509, 507, 411), (407, 503, 501, 405), (500, 502, 504, 506, 508, 510, 512, 514, 516, 518, 520, 499), (411, 507, 505, 409), (409, 505, 503, 407), (425, 521, 519, 423), (423, 519, 517, 421), (421, 517, 515, 419), (501, 500, 499, 498), (503, 502, 500, 501), (505, 504, 502, 503), (507, 506, 504, 505), (509, 508, 506, 507), (511, 510, 508, 509), (513, 512, 510, 511), (515, 514, 512, 513), (517, 516, 514, 515), (519, 518, 516, 517), (521, 520, 518, 519), (498, 499, 520, 521), (405, 501, 498, 403), (934, 935, 533, 532), (933, 934, 532, 531), (932, 933, 531, 530), (931, 932, 530, 529), (930, 931, 529, 528), (929, 930, 528, 527), (928, 929, 527, 526), (927, 928, 526, 525), (926, 927, 525, 524), (925, 926, 524, 523), (924, 925, 523, 522), (935, 924, 522, 533), (597, 601, 548), (588, 646, 650, 610), (578, 622, 551), (632, 699, 693, 628), (595, 666, 670, 605), (551, 559, 579, 578), (577, 580, 560, 552), (616, 654, 658, 626), (614, 638, 634, 617), (609, 651, 653, 612), (556, 548, 601), (550, 597, 548), (408, 537, 545, 410), (410, 545, 544, 412), (412, 544, 543, 414), (414, 543, 542, 416), (416, 542, 541, 418), (418, 541, 540, 420), (420, 540, 539, 422), (404, 536, 538, 406), (422, 539, 535, 424), (406, 538, 537, 408), (402, 534, 536, 404), (424, 535, 534, 402), (537, 548, 556, 545), (545, 556, 555, 544), (544, 555, 554, 543), (543, 554, 553, 542), (542, 553, 552, 541), (569, 572, 561, 557), (751, 798, 801, 752), (536, 547, 550, 538), (539, 551, 549, 535), (538, 550, 548, 537), (534, 546, 547, 536), (535, 549, 546, 534), (540, 571, 569, 557, 539), (581, 584, 568, 564), (580, 581, 564, 560), (552, 560, 558, 541), (562, 566, 574, 573), (539, 557, 559, 551), (572, 575, 565, 561), (563, 567, 583, 582), (560, 564, 562, 558), (557, 561, 563, 559), (559, 563, 582, 579), (541, 558, 570, 571, 540), (576, 585, 583, 567, 565, 575), (566, 568, 584, 585, 576, 574), (564, 568, 566, 562), (561, 565, 567, 563), (569, 571, 570), (574, 576, 575), (573, 572, 569, 570), (572, 573, 574, 575), (558, 562, 573, 570), (695, 756, 765, 704), (583, 585, 584), (580, 579, 582, 581), (579, 580, 577, 578), (583, 584, 581, 582), (685, 750, 753, 688), (551, 622, 624, 549), (554, 608, 613, 553), (555, 603, 608, 554), (600, 598, 683, 687), (675, 738, 726, 661), (656, 723, 709, 644), (577, 552, 618), (553, 613, 618, 552), (643, 706, 701, 636), (625, 659, 645, 589), (627, 642, 637, 615), (611, 674, 662, 587), (655, 718, 722, 657), (606, 690, 678, 594), (547, 592, 597, 550), (549, 624, 590, 546), (593, 679, 682, 596), (556, 601, 603, 555), (740, 792, 795, 745), (748, 744, 796, 800), (604, 671, 673, 607), (739, 790, 782, 725), (764, 767, 757, 760), (599, 684, 689, 602), (647, 710, 714, 649), (691, 754, 742, 677), (676, 743, 746, 681), (660, 727, 729, 664), (668, 735, 737, 672), (648, 715, 717, 652), (667, 730, 734, 669), (639, 702, 698, 633), (692, 696, 759, 758), (749, 686, 680, 747), (635, 629, 621, 619), (772, 770, 778, 776), (781, 791, 787, 785), (793, 803, 799, 797), (631, 694, 705, 640), (720, 777, 768, 708), (732, 786, 789, 736), (707, 766, 762, 700), (731, 784, 788, 733), (719, 775, 779, 721), (755, 802, 794, 741), (711, 769, 773, 713), (620, 630, 641, 623), (724, 780, 783, 728), (703, 763, 761, 697), (577, 618, 622, 578), (712, 771, 774, 716), (586, 590, 589, 588, 587), (591, 595, 594, 593, 592), (596, 598, 597), (599, 601, 600), (602, 606, 605, 604, 603), (607, 611, 610, 609, 608), (612, 616, 615, 614, 613), (617, 619, 618), (620, 622, 621), (623, 627, 626, 625, 624), (628, 631, 630, 629), (632, 635, 634, 633), (636, 639, 638, 637), (640, 643, 642, 641), (644, 647, 646, 645), (648, 651, 650, 649), (652, 655, 654, 653), (656, 659, 658, 657), (660, 663, 662, 661), (664, 667, 666, 665), (668, 671, 670, 669), (672, 675, 674, 673), (676, 679, 678, 677), (680, 683, 682, 681), (684, 687, 686, 685), (688, 691, 690, 689), (692, 695, 694, 693), (696, 699, 698, 697), (700, 703, 702, 701), (704, 707, 706, 705), (708, 711, 710, 709), (712, 715, 714, 713), (716, 719, 718, 717), (720, 723, 722, 721), (724, 727, 726, 725), (728, 731, 730, 729), (732, 735, 734, 733), (736, 739, 738, 737), (740, 743, 742, 741), (744, 747, 746, 745), (748, 751, 750, 749), (752, 755, 754, 753), (756, 758, 757), (759, 761, 760), (762, 764, 763), (765, 767, 766), (768, 770, 769), (771, 773, 772), (774, 776, 775), (777, 779, 778), (780, 782, 781), (783, 785, 784), (786, 788, 787), (789, 791, 790), (792, 794, 793), (795, 797, 796), (798, 800, 799), (801, 803, 802), (590, 586, 591, 592), (592, 593, 596, 597), (601, 599, 602, 603), (603, 604, 607, 608), (608, 609, 612, 613), (613, 614, 617, 618), (628, 629, 635, 632), (600, 601, 597, 598), (622, 620, 623, 624), (624, 625, 589, 590), (621, 622, 618, 619), (629, 630, 620, 621), (630, 631, 640, 641), (636, 637, 642, 643), (638, 639, 633, 634), (594, 595, 605, 606), (615, 616, 626, 627), (627, 623, 641, 642), (610, 611, 587, 588), (599, 600, 687, 684), (748, 749, 747, 744), (692, 693, 699, 696), (683, 680, 686, 687), (634, 635, 619, 617), (614, 615, 637, 638), (651, 648, 652, 653), (659, 656, 644, 645), (654, 655, 657, 658), (649, 650, 646, 647), (616, 612, 653, 654), (650, 651, 609, 610), (645, 646, 588, 589), (625, 626, 658, 659), (663, 660, 664, 665), (671, 668, 672, 673), (666, 667, 669, 670), (674, 675, 661, 662), (611, 607, 673, 674), (670, 671, 604, 605), (665, 666, 595, 591), (586, 587, 662, 663), (679, 676, 681, 682), (684, 685, 688, 689), (677, 678, 690, 691), (631, 628, 693, 694), (598, 596, 682, 683), (678, 679, 593, 594), (689, 690, 606, 602), (694, 695, 704, 705), (700, 701, 706, 707), (702, 703, 697, 698), (715, 712, 716, 717), (723, 720, 708, 709), (718, 719, 721, 722), (713, 714, 710, 711), (727, 724, 728, 729), (735, 732, 736, 737), (730, 731, 733, 734), (738, 739, 725, 726), (743, 740, 745, 746), (750, 751, 752, 753), (741, 742, 754, 755), (695, 692, 758, 756), (698, 699, 632, 633), (655, 652, 717, 718), (714, 715, 648, 649), (701, 702, 639, 636), (705, 706, 643, 640), (667, 664, 729, 730), (726, 727, 660, 661), (647, 644, 709, 710), (722, 723, 656, 657), (680, 681, 746, 747), (742, 743, 676, 677), (675, 672, 737, 738), (734, 735, 668, 669), (685, 686, 749, 750), (691, 688, 753, 754), (759, 760, 757, 758), (756, 757, 767, 765), (764, 762, 766, 767), (763, 764, 760, 761), (771, 772, 776, 774), (777, 778, 770, 768), (775, 776, 778, 779), (772, 773, 769, 770), (780, 781, 785, 783), (786, 787, 791, 789), (784, 785, 787, 788), (790, 791, 781, 782), (792, 793, 797, 795), (798, 799, 803, 801), (793, 794, 802, 803), (796, 797, 799, 800), (755, 752, 801, 802), (800, 798, 751, 748), (731, 728, 783, 784), (782, 780, 724, 725), (761, 759, 696, 697), (740, 741, 794, 792), (739, 736, 789, 790), (788, 786, 732, 733), (703, 700, 762, 763), (765, 766, 707, 704), (719, 716, 774, 775), (773, 771, 712, 713), (744, 745, 795, 796), (711, 708, 768, 769), (779, 777, 720, 721), (586, 663, 665, 591), (75, 805, 807, 77), (72, 804, 805, 75), (77, 807, 808, 79), (79, 808, 809, 81), (81, 809, 810, 83), (83, 810, 811, 85), (85, 811, 812, 87), (87, 812, 813, 89), (89, 813, 814, 91), (91, 814, 815, 93), (93, 815, 806, 95), (95, 806, 804, 72), (48, 827, 816, 49), (49, 816, 817, 50), (50, 817, 818, 51), (51, 818, 819, 52), (52, 819, 820, 53), (53, 820, 821, 54), (54, 821, 822, 55), (55, 822, 823, 56), (56, 823, 824, 57), (57, 824, 825, 58), (58, 825, 826, 59), (59, 826, 827, 48), (130, 839, 828, 131), (129, 838, 839, 130), (128, 837, 838, 129), (127, 836, 837, 128), (126, 835, 836, 127), (125, 834, 835, 126), (124, 833, 834, 125), (123, 832, 833, 124), (122, 831, 832, 123), (121, 830, 831, 122), (120, 829, 830, 121), (131, 828, 829, 120), (875, 851, 840, 864), (864, 840, 841, 865), (865, 841, 842, 866), (866, 842, 843, 867), (867, 843, 844, 868), (868, 844, 845, 869), (869, 845, 846, 870), (870, 846, 847, 871), (871, 847, 848, 872), (872, 848, 849, 873), (873, 849, 850, 874), (874, 850, 851, 875), (47, 852, 853, 36), (46, 854, 852, 47), (36, 853, 855, 37), (37, 855, 856, 38), (38, 856, 857, 39), (39, 857, 858, 40), (40, 858, 859, 41), (41, 859, 860, 42), (42, 860, 861, 43), (43, 861, 862, 44), (44, 862, 863, 45), (45, 863, 854, 46), (22, 874, 875, 0), (20, 873, 874, 22), (18, 872, 873, 20), (16, 871, 872, 18), (14, 870, 871, 16), (12, 869, 870, 14), (10, 868, 869, 12), (8, 867, 868, 10), (6, 866, 867, 8), (4, 865, 866, 6), (2, 864, 865, 4), (0, 875, 864, 2), (450, 451, 876, 887), (451, 452, 877, 876), (452, 453, 878, 877), (453, 454, 879, 878), (454, 455, 880, 879), (455, 456, 881, 880), (456, 457, 882, 881), (457, 458, 883, 882), (458, 459, 884, 883), (459, 460, 885, 884), (460, 461, 886, 885), (461, 450, 887, 886), (477, 479, 891, 889), (474, 477, 889, 888), (479, 481, 892, 891), (481, 483, 893, 892), (483, 485, 894, 893), (485, 487, 895, 894), (487, 489, 896, 895), (489, 491, 897, 896), (491, 493, 898, 897), (493, 495, 899, 898), (495, 497, 890, 899), (497, 474, 888, 890), (449, 438, 901, 900), (448, 449, 900, 902), (438, 439, 903, 901), (439, 440, 904, 903), (440, 441, 905, 904), (441, 442, 906, 905), (442, 443, 907, 906), (443, 444, 908, 907), (444, 445, 909, 908), (445, 446, 910, 909), (446, 447, 911, 910), (447, 448, 902, 911), (532, 533, 912, 923), (531, 532, 923, 922), (530, 531, 922, 921), (529, 530, 921, 920), (528, 529, 920, 919), (527, 528, 919, 918), (526, 527, 918, 917), (525, 526, 917, 916), (524, 525, 916, 915), (523, 524, 915, 914), (522, 523, 914, 913), (533, 522, 913, 912), (947, 936, 924, 935), (936, 937, 925, 924), (937, 938, 926, 925), (938, 939, 927, 926), (939, 940, 928, 927), (940, 941, 929, 928), (941, 942, 930, 929), (942, 943, 931, 930), (943, 944, 932, 931), (944, 945, 933, 932), (945, 946, 934, 933), (946, 947, 935, 934), (424, 402, 947, 946), (422, 424, 946, 945), (420, 422, 945, 944), (418, 420, 944, 943), (416, 418, 943, 942), (414, 416, 942, 941), (412, 414, 941, 940), (410, 412, 940, 939), (408, 410, 939, 938), (406, 408, 938, 937), (404, 406, 937, 936), (402, 404, 936, 947)])
me_cylinder.use_remesh_preserve_volume = False
me_cylinder.use_remesh_preserve_attributes = False
me_cylinder.use_mirror_vertex_groups = False
me_cylinder.update()
arm_armature = bpy.data.armatures.new('Armature')  # bones are not reproduced

# ---- objects
ob_playerarma = bpy.data.objects.new('PlayerArma', arm_armature)
ob_playermodel = bpy.data.objects.new('PlayerModel', me_cylinder)

# ---- transforms, parenting, visibility, modifiers, constraints
ob_playerarma.location = (0.0, 0.0, 0.0)
ob_playerarma.show_in_front = True
ob_playerarma.lineart.crease_threshold = 0.0
ob_playermodel.parent = ob_playerarma
ob_playermodel.location = (0.0, 0.0, 0.0)
ob_playermodel.lineart.crease_threshold = 0.0
_vg = ob_playermodel.vertex_groups.new(name='RBicep')
for _i, _w in zip([1, 3, 5, 7, 9, 11, 13, 15, 17, 19, 21, 23, 24, 25, 26, 27, 28, 29, 30, 31, 32, 33, 34, 35, 48, 49, 50, 51, 52, 53, 54, 55, 56, 57, 58, 59, 60, 61, 62, 63, 64, 65, 66, 67, 68, 69, 70, 71, 72, 73, 74, 75, 76, 77, 78, 79, 80, 81, 82, 83, 84, 85, 86, 87, 88, 89, 90, 91, 92, 93, 94, 95, 96, 97, 98, 99, 100, 101, 102, 103, 104, 105, 106, 107, 108, 109, 110, 111, 112, 113, 114, 115, 116, 117, 118, 119, 804, 805, 806, 807, 808, 809, 810, 811, 812, 813, 814, 815, 816, 817, 818, 819, 820, 821, 822, 823, 824, 825, 826, 827], [1.0, 1.0, 1.0, 1.0, 1.0, 1.0, 1.0, 1.0, 1.0, 1.0, 1.0, 1.0, 0.5, 0.5, 0.5, 0.5, 0.5, 0.5, 0.5, 0.5, 0.5, 0.5, 0.5, 0.5, 1.0, 1.0, 1.0, 1.0, 1.0, 1.0, 1.0, 1.0, 1.0, 1.0, 1.0, 1.0, 1.0, 0.999, 0.9979, 0.9984, 0.9979, 0.999, 1.0, 1.0, 1.0, 1.0, 1.0, 1.0, 0.7, 0.3, 0.3, 0.7, 0.3, 0.7, 0.3, 0.7, 0.3, 0.7, 0.3, 0.7, 0.3, 0.7, 0.3, 0.7, 0.3, 0.7, 0.3, 0.7, 0.3, 0.7, 0.3, 0.7, 1.0, 1.0, 1.0, 1.0, 1.0, 1.0, 1.0, 1.0, 1.0, 1.0, 1.0, 1.0, 1.0, 1.0, 1.0, 1.0, 1.0, 1.0, 1.0, 1.0, 1.0, 1.0, 1.0, 1.0, 1.0, 1.0, 1.0, 1.0, 1.0, 1.0, 1.0, 1.0, 1.0, 1.0, 1.0, 1.0, 1.0, 0.9992, 0.9981, 0.9992, 1.0, 1.0, 1.0, 1.0, 1.0, 1.0, 1.0, 1.0]): _vg.add([_i], _w, 'REPLACE')
_vg = ob_playermodel.vertex_groups.new(name='LBicep')
for _i, _w in zip([403, 405, 407, 409, 411, 413, 415, 417, 419, 421, 423, 425, 426, 427, 428, 429, 430, 431, 432, 433, 434, 435, 436, 437, 450, 451, 452, 453, 454, 455, 456, 457, 458, 459, 460, 461, 462, 463, 464, 465, 466, 467, 468, 469, 470, 471, 472, 473, 474, 475, 476, 477, 478, 479, 480, 481, 482, 483, 484, 485, 486, 487, 488, 489, 490, 491, 492, 493, 494, 495, 496, 497, 498, 499, 500, 501, 502, 503, 504, 505, 506, 507, 508, 509, 510, 511, 512, 513, 514, 515, 516, 517, 518, 519, 520, 521, 876, 877, 878, 879, 880, 881, 882, 883, 884, 885, 886, 887, 888, 889, 890, 891, 892, 893, 894, 895, 896, 897, 898, 899], [1.0, 1.0, 1.0, 1.0, 1.0, 1.0, 1.0, 1.0, 1.0, 1.0, 1.0, 1.0, 0.5, 0.5, 0.5, 0.5, 0.5, 0.5, 0.5, 0.5, 0.5, 0.5, 0.5, 0.5, 1.0, 1.0, 1.0, 1.0, 1.0, 1.0, 1.0, 1.0, 0.9998, 0.9993, 0.9998, 1.0, 1.0, 1.0, 1.0, 1.0, 1.0, 1.0, 1.0, 1.0, 1.0, 1.0, 1.0, 1.0, 0.7, 0.3, 0.3, 0.7, 0.3, 0.7, 0.3, 0.7, 0.3, 0.7, 0.3, 0.7, 0.3, 0.7, 0.3, 0.7, 0.3, 0.7, 0.3, 0.7, 0.3, 0.7, 0.3, 0.7, 1.0, 1.0, 1.0, 1.0, 1.0, 1.0, 1.0, 0.9999, 1.0, 1.0, 1.0, 1.0, 1.0, 1.0, 1.0, 1.0, 1.0, 1.0, 1.0, 1.0, 1.0, 1.0, 1.0, 1.0, 1.0, 1.0, 1.0, 1.0, 1.0, 1.0, 1.0, 1.0, 1.0, 1.0, 1.0, 1.0, 1.0, 1.0, 1.0, 1.0, 1.0, 1.0, 1.0, 1.0, 1.0, 1.0, 1.0, 1.0]): _vg.add([_i], _w, 'REPLACE')
_vg = ob_playermodel.vertex_groups.new(name='LForearm')
for _i, _w in zip([402, 404, 406, 408, 410, 412, 414, 416, 418, 420, 422, 424, 426, 427, 428, 429, 430, 431, 432, 433, 434, 435, 436, 437, 438, 439, 440, 441, 442, 443, 444, 445, 446, 447, 448, 449, 474, 475, 476, 477, 478, 479, 480, 481, 482, 483, 484, 485, 486, 487, 488, 489, 490, 491, 492, 493, 494, 495, 496, 497, 522, 523, 524, 525, 526, 527, 528, 529, 530, 531, 532, 533, 900, 901, 902, 903, 904, 905, 906, 907, 908, 909, 910, 911, 912, 913, 914, 915, 916, 917, 918, 919, 920, 921, 922, 923, 924, 925, 926, 927, 928, 929, 930, 931, 932, 933, 934, 935, 936, 937, 938, 939, 940, 941, 942, 943, 944, 945, 946, 947], [0.3, 0.3, 0.3, 0.3, 0.3, 0.3, 0.3, 0.3, 0.3, 0.3, 0.3, 0.3, 0.5, 0.5, 0.5, 0.5, 0.5, 0.5, 0.5, 0.5, 0.5, 0.5, 0.5, 0.5, 1.0, 1.0, 1.0, 1.0, 1.0, 1.0, 1.0, 1.0, 1.0, 1.0, 1.0, 1.0, 0.3, 0.7, 0.7, 0.3, 0.7, 0.3, 0.7, 0.3, 0.7, 0.3, 0.7, 0.3, 0.7, 0.3, 0.7, 0.3, 0.7, 0.3, 0.7, 0.3, 0.7, 0.3, 0.7, 0.3, 1.0, 1.0, 1.0, 1.0, 1.0, 1.0, 1.0, 1.0, 1.0, 1.0, 1.0, 1.0, 0.9999, 1.0, 0.9978, 1.0, 1.0, 1.0, 1.0, 0.9999, 0.9978, 0.9891, 0.9817, 0.9891, 1.0, 1.0, 1.0, 1.0, 1.0, 1.0, 1.0, 1.0, 1.0, 1.0, 1.0, 1.0, 0.7, 0.7, 0.7, 0.7, 0.7, 0.7, 0.7, 0.7, 0.7, 0.7, 0.7, 0.7, 0.5, 0.5, 0.5, 0.5, 0.5, 0.5, 0.5, 0.5, 0.5, 0.5, 0.5, 0.5]): _vg.add([_i], _w, 'REPLACE')
_vg = ob_playermodel.vertex_groups.new(name='RForearm')
for _i, _w in zip([0, 2, 4, 6, 8, 10, 12, 14, 16, 18, 20, 22, 24, 25, 26, 27, 28, 29, 30, 31, 32, 33, 34, 35, 36, 37, 38, 39, 40, 41, 42, 43, 44, 45, 46, 47, 72, 73, 74, 75, 76, 77, 78, 79, 80, 81, 82, 83, 84, 85, 86, 87, 88, 89, 90, 91, 92, 93, 94, 95, 120, 121, 122, 123, 124, 125, 126, 127, 128, 129, 130, 131, 828, 829, 830, 831, 832, 833, 834, 835, 836, 837, 838, 839, 840, 841, 842, 843, 844, 845, 846, 847, 848, 849, 850, 851, 852, 853, 854, 855, 856, 857, 858, 859, 860, 861, 862, 863, 864, 865, 866, 867, 868, 869, 870, 871, 872, 873, 874, 875], [0.3, 0.3, 0.3, 0.3, 0.3, 0.3, 0.3, 0.3, 0.3, 0.3, 0.3, 0.3, 0.5, 0.5, 0.5, 0.5, 0.5, 0.5, 0.5, 0.5, 0.5, 0.5, 0.5, 0.5, 1.0, 1.0, 1.0, 1.0, 1.0, 1.0, 1.0, 1.0, 1.0, 1.0, 1.0, 1.0, 0.3, 0.7, 0.7, 0.3, 0.7, 0.3, 0.7, 0.3, 0.7, 0.3, 0.7, 0.3, 0.7, 0.3, 0.7, 0.3, 0.7, 0.3, 0.7, 0.3, 0.7, 0.3, 0.7, 0.3, 1.0, 1.0, 1.0, 1.0, 1.0, 1.0, 1.0, 1.0, 1.0, 1.0, 1.0, 1.0, 1.0, 1.0, 1.0, 0.9995, 1.0, 1.0, 1.0, 1.0, 1.0, 1.0, 1.0, 1.0, 0.7, 0.7, 0.7, 0.7, 0.7, 0.7, 0.7, 0.7, 0.7, 0.7, 0.7, 0.7, 0.9985, 0.9998, 0.9952, 0.9999, 1.0, 0.9999, 0.9998, 0.9985, 0.9952, 0.9985, 1.0, 0.9985, 0.5, 0.5, 0.5, 0.5, 0.5, 0.5, 0.5, 0.5, 0.5, 0.5, 0.5, 0.5]): _vg.add([_i], _w, 'REPLACE')
_vg = ob_playermodel.vertex_groups.new(name='RHand')
for _i, _w in zip([0, 2, 4, 6, 8, 10, 12, 14, 16, 18, 20, 22, 132, 133, 134, 135, 136, 137, 138, 139, 140, 141, 142, 143, 144, 145, 146, 147, 148, 149, 150, 151, 152, 153, 154, 175, 176, 184, 185, 186, 187, 188, 189, 190, 191, 192, 193, 194, 195, 196, 197, 198, 199, 200, 201, 202, 203, 204, 205, 206, 207, 208, 209, 210, 211, 212, 213, 214, 215, 216, 217, 218, 219, 220, 221, 222, 223, 224, 225, 840, 841, 842, 843, 844, 845, 846, 847, 848, 849, 850, 851, 864, 865, 866, 867, 868, 869, 870, 871, 872, 873, 874, 875], [0.7, 0.7, 0.7, 0.7, 0.7, 0.7, 0.7, 0.7, 0.7, 0.7, 0.7, 0.7, 1.0, 1.0, 1.0, 1.0, 1.0, 0.5, 0.5, 0.5, 1.0, 1.0, 1.0, 1.0, 1.0, 1.0, 1.0, 1.0, 1.0, 1.0, 1.0, 1.0, 1.0, 1.0, 1.0, 1.0, 1.0, 0.5, 0.5, 0.5, 0.5, 1.0, 0.5, 1.0, 0.5, 0.5, 0.5, 0.5, 1.0, 0.5, 0.5, 0.5, 1.0, 0.5, 1.0, 0.5, 0.5, 0.5, 0.5, 1.0, 0.5, 0.5, 0.5, 0.5, 0.9972, 0.5, 0.5, 0.5, 0.5, 1.0, 0.5, 0.5, 0.5, 1.0, 0.5, 0.9967, 0.5, 0.5, 0.5, 0.3, 0.3, 0.3, 0.3, 0.3, 0.3, 0.3, 0.3, 0.3, 0.3, 0.3, 0.3, 0.5, 0.5, 0.5, 0.5, 0.5, 0.5, 0.5, 0.5, 0.5, 0.5, 0.5, 0.5]): _vg.add([_i], _w, 'REPLACE')
_vg = ob_playermodel.vertex_groups.new(name='LHand')
for _i, _w in zip([402, 404, 406, 408, 410, 412, 414, 416, 418, 420, 422, 424, 534, 535, 536, 537, 538, 539, 540, 541, 542, 543, 544, 545, 546, 547, 548, 549, 550, 551, 552, 553, 554, 555, 556, 577, 578, 586, 587, 588, 589, 590, 591, 592, 593, 594, 595, 596, 597, 598, 599, 600, 601, 602, 603, 604, 605, 606, 607, 608, 609, 610, 611, 612, 613, 614, 615, 616, 617, 618, 619, 620, 621, 622, 623, 624, 625, 626, 627, 924, 925, 926, 927, 928, 929, 930, 931, 932, 933, 934, 935, 936, 937, 938, 939, 940, 941, 942, 943, 944, 945, 946, 947], [0.7, 0.7, 0.7, 0.7, 0.7, 0.7, 0.7, 0.7, 0.7, 0.7, 0.7, 0.7, 1.0, 1.0, 1.0, 0.9998, 1.0, 0.5, 0.5, 0.5, 1.0, 1.0, 1.0, 1.0, 1.0, 1.0, 1.0, 1.0, 1.0, 1.0, 1.0, 1.0, 1.0, 1.0, 1.0, 1.0, 1.0, 0.5, 0.5, 0.5, 0.5, 1.0, 0.5, 1.0, 0.5, 0.5, 0.5, 0.5, 1.0, 0.5, 0.5, 0.5, 1.0, 0.5, 1.0, 0.5, 0.5, 0.5, 0.5, 1.0, 0.5, 0.5, 0.5, 0.5, 1.0, 0.5, 0.5, 0.5, 0.5, 1.0, 0.5, 0.5, 0.5, 1.0, 0.5, 1.0, 0.5, 0.5, 0.5, 0.3, 0.3, 0.3, 0.3, 0.3, 0.3, 0.3, 0.3, 0.3, 0.3, 0.3, 0.3, 0.5, 0.5, 0.5, 0.5, 0.5, 0.5, 0.5, 0.5, 0.5, 0.5, 0.5, 0.5]): _vg.add([_i], _w, 'REPLACE')
_vg = ob_playermodel.vertex_groups.new(name='LThumb1')
for _i, _w in zip([539, 540, 541, 557, 558, 559, 560, 569, 570, 571, 579, 580], [0.5, 0.5, 0.5, 0.5, 0.5, 0.5, 0.5, 0.5, 0.5, 0.5, 0.5, 0.5]): _vg.add([_i], _w, 'REPLACE')
_vg = ob_playermodel.vertex_groups.new(name='LThumb2')
for _i, _w in zip([557, 558, 559, 560, 561, 562, 563, 564, 569, 570, 571, 572, 573, 579, 580, 581, 582], [0.5, 0.5, 0.5, 0.5, 0.5, 0.5, 0.5, 0.5, 0.5, 0.5, 0.5, 0.5, 0.5, 0.5, 0.5, 0.5, 0.5]): _vg.add([_i], _w, 'REPLACE')
_vg = ob_playermodel.vertex_groups.new(name='LThumb3')
for _i, _w in zip([561, 562, 563, 564, 565, 566, 567, 568, 572, 573, 574, 575, 576, 581, 582, 583, 584, 585], [0.5, 0.5, 0.5, 0.5, 1.0, 1.0, 1.0, 1.0, 0.5, 0.5, 1.0, 1.0, 1.0, 0.5, 0.5, 1.0, 1.0, 1.0]): _vg.add([_i], _w, 'REPLACE')
_vg = ob_playermodel.vertex_groups.new(name='LPoint1')
for _i, _w in zip([614, 615, 616, 617, 619, 620, 621, 623, 626, 627, 628, 629, 630, 631, 632, 633, 634, 635, 636, 637, 638, 639, 640, 641, 642, 643], [0.5, 0.5, 0.5, 0.5, 0.5, 0.5, 0.5, 0.5, 0.5, 0.5, 0.5, 0.5, 0.5, 0.5, 0.5, 0.5, 0.5, 0.5, 0.5, 0.5, 0.5, 0.5, 0.5, 0.5, 0.5, 0.5]): _vg.add([_i], _w, 'REPLACE')
_vg = ob_playermodel.vertex_groups.new(name='LPoint2')
for _i, _w in zip([628, 629, 630, 631, 632, 633, 634, 635, 636, 637, 638, 639, 640, 641, 642, 643, 692, 693, 694, 695, 696, 697, 698, 699, 700, 701, 702, 703, 704, 705, 706, 707], [0.5, 0.5, 0.5, 0.5, 0.5, 0.5, 0.5, 0.5, 0.5, 0.5, 0.5, 0.5, 0.5, 0.5, 0.5, 0.5, 0.5, 0.5, 0.5, 0.5, 0.5, 0.5, 0.5, 0.5, 0.5, 0.5, 0.5, 0.5, 0.5, 0.5, 0.5, 0.5]): _vg.add([_i], _w, 'REPLACE')
_vg = ob_playermodel.vertex_groups.new(name='LPoint3')
for _i, _w in zip([692, 693, 694, 695, 696, 697, 698, 699, 700, 701, 702, 703, 704, 705, 706, 707, 756, 757, 758, 759, 760, 761, 762, 763, 764, 765, 766, 767], [0.5, 0.5, 0.5, 0.5, 0.5, 0.5, 0.5, 0.5, 0.5, 0.5, 0.5, 0.5, 0.5, 0.5, 0.5, 0.5, 1.0, 1.0, 0.9966, 0.9966, 1.0, 1.0, 1.0, 1.0, 1.0, 1.0, 1.0, 1.0]): _vg.add([_i], _w, 'REPLACE')
_vg = ob_playermodel.vertex_groups.new(name='LMiddle1')
for _i, _w in zip([587, 588, 589, 609, 610, 611, 612, 615, 616, 625, 626, 627, 644, 645, 646, 647, 648, 649, 650, 651, 652, 653, 654, 655, 656, 657, 658, 659], [0.5, 0.5, 0.5, 0.5, 0.5, 0.5, 0.5, 0.5, 0.5, 0.5, 0.5, 0.5, 0.5, 0.5, 0.5, 0.5, 0.5, 0.5, 0.5, 0.5, 0.5, 0.5, 0.5, 0.5, 0.5, 0.5, 0.5, 0.5]): _vg.add([_i], _w, 'REPLACE')
_vg = ob_playermodel.vertex_groups.new(name='LMiddle2')
for _i, _w in zip([644, 645, 646, 647, 648, 649, 650, 651, 652, 653, 654, 655, 656, 657, 658, 659, 708, 709, 710, 711, 712, 713, 714, 715, 716, 717, 718, 719, 720, 721, 722, 723], [0.5, 0.5, 0.5, 0.5, 0.5, 0.5, 0.5, 0.5, 0.5, 0.5, 0.5, 0.5, 0.5, 0.5, 0.5, 0.5, 0.5, 0.5, 0.5, 0.5, 0.5, 0.5, 0.5, 0.5, 0.5, 0.5, 0.5, 0.5, 0.5, 0.5, 0.5, 0.5]): _vg.add([_i], _w, 'REPLACE')
_vg = ob_playermodel.vertex_groups.new(name='LMiddle3')
for _i, _w in zip([708, 709, 710, 711, 712, 713, 714, 715, 716, 717, 718, 719, 720, 721, 722, 723, 768, 769, 770, 771, 772, 773, 774, 775, 776, 777, 778, 779], [0.5, 0.5, 0.5, 0.5, 0.5, 0.5, 0.5, 0.5, 0.5, 0.5, 0.5, 0.5, 0.5, 0.5, 0.5, 0.5, 1.0, 1.0, 1.0, 1.0, 1.0, 1.0, 1.0, 1.0, 1.0, 1.0, 1.0, 1.0]): _vg.add([_i], _w, 'REPLACE')
_vg = ob_playermodel.vertex_groups.new(name='LRing1')
for _i, _w in zip([586, 587, 588, 591, 594, 595, 604, 605, 606, 607, 610, 611, 660, 661, 662, 663, 664, 665, 666, 667, 668, 669, 670, 671, 672, 673, 674, 675], [0.5, 0.5, 0.5, 0.5, 0.5, 0.5, 0.5, 0.5, 0.5, 0.5, 0.5, 0.5, 0.5, 0.5, 0.5, 0.5, 0.5, 0.5, 0.5, 0.5, 0.5, 0.5, 0.5, 0.5, 0.5, 0.5, 0.5, 0.5]): _vg.add([_i], _w, 'REPLACE')
_vg = ob_playermodel.vertex_groups.new(name='LRing2')
for _i, _w in zip([660, 661, 662, 663, 664, 665, 666, 667, 668, 669, 670, 671, 672, 673, 674, 675, 724, 725, 726, 727, 728, 729, 730, 731, 732, 733, 734, 735, 736, 737, 738, 739], [0.5, 0.5, 0.5, 0.5, 0.5, 0.5, 0.5, 0.5, 0.5, 0.5, 0.5, 0.5, 0.5, 0.5, 0.5, 0.5, 0.5, 0.5, 0.5, 0.5, 0.5, 0.5, 0.5, 0.5, 0.5, 0.5, 0.5, 0.5, 0.5, 0.5, 0.5, 0.5]): _vg.add([_i], _w, 'REPLACE')
_vg = ob_playermodel.vertex_groups.new(name='LRing3')
for _i, _w in zip([724, 725, 726, 727, 728, 729, 730, 731, 732, 733, 734, 735, 736, 737, 738, 739, 780, 781, 782, 783, 784, 785, 786, 787, 788, 789, 790, 791], [0.5, 0.5, 0.5, 0.5, 0.5, 0.5, 0.5, 0.5, 0.5, 0.5, 0.5, 0.5, 0.5, 0.5, 0.5, 0.5, 1.0, 0.9956, 1.0, 1.0, 1.0, 1.0, 1.0, 1.0, 1.0, 1.0, 1.0, 0.9956]): _vg.add([_i], _w, 'REPLACE')
_vg = ob_playermodel.vertex_groups.new(name='LPinky1')
for _i, _w in zip([593, 594, 595, 596, 598, 599, 600, 602, 605, 606, 676, 677, 678, 679, 680, 681, 682, 683, 684, 685, 686, 687, 688, 689, 690, 691], [0.5, 0.5, 0.5, 0.5, 0.5, 0.5, 0.5, 0.5, 0.5, 0.5, 0.5, 0.5, 0.5, 0.5, 0.5, 0.5, 0.5, 0.5, 0.5, 0.5, 0.5, 0.5, 0.5, 0.5, 0.5, 0.5]): _vg.add([_i], _w, 'REPLACE')
_vg = ob_playermodel.vertex_groups.new(name='LPinky2')
for _i, _w in zip([676, 677, 678, 679, 680, 681, 682, 683, 684, 685, 686, 687, 688, 689, 690, 691, 740, 741, 742, 743, 744, 745, 746, 747, 748, 749, 750, 751, 752, 753, 754, 755], [0.5, 0.5, 0.5, 0.5, 0.5, 0.5, 0.5, 0.5, 0.5, 0.5, 0.5, 0.5, 0.5, 0.5, 0.5, 0.5, 0.5, 0.5, 0.5, 0.5, 0.5, 0.5, 0.5, 0.5, 0.5, 0.5, 0.5, 0.5, 0.5, 0.5, 0.5, 0.5]): _vg.add([_i], _w, 'REPLACE')
_vg = ob_playermodel.vertex_groups.new(name='LPinky3')
for _i, _w in zip([740, 741, 742, 743, 744, 745, 746, 747, 748, 749, 750, 751, 752, 753, 754, 755, 792, 793, 794, 795, 796, 797, 798, 799, 800, 801, 802, 803], [0.5, 0.5, 0.5, 0.5, 0.5, 0.5, 0.5, 0.5, 0.5, 0.5, 0.5, 0.5, 0.5, 0.5, 0.5, 0.5, 1.0, 1.0, 1.0, 1.0, 1.0, 1.0, 1.0, 1.0, 1.0, 1.0, 1.0, 1.0]): _vg.add([_i], _w, 'REPLACE')
_vg = ob_playermodel.vertex_groups.new(name='RThumb1')
for _i, _w in zip([137, 138, 139, 155, 156, 157, 158, 167, 168, 169, 177, 178], [0.5, 0.5, 0.5, 0.5, 0.5, 0.5, 0.5, 0.5, 0.5, 0.5, 0.5, 0.5]): _vg.add([_i], _w, 'REPLACE')
_vg = ob_playermodel.vertex_groups.new(name='RThumb2')
for _i, _w in zip([155, 156, 157, 158, 159, 160, 161, 162, 167, 168, 169, 170, 171, 177, 178, 179, 180], [0.5, 0.5, 0.5, 0.5, 0.5, 0.5, 0.5, 0.5, 0.5, 0.5, 0.5, 0.5, 0.5, 0.5, 0.5, 0.5, 0.5]): _vg.add([_i], _w, 'REPLACE')
_vg = ob_playermodel.vertex_groups.new(name='RThumb3')
for _i, _w in zip([159, 160, 161, 162, 163, 164, 165, 166, 170, 171, 172, 173, 174, 179, 180, 181, 182, 183], [0.5, 0.5, 0.5, 0.5, 1.0, 1.0, 1.0, 1.0, 0.5, 0.5, 1.0, 1.0, 1.0, 0.5, 0.5, 1.0, 1.0, 1.0]): _vg.add([_i], _w, 'REPLACE')
_vg = ob_playermodel.vertex_groups.new(name='RPoint1')
for _i, _w in zip([212, 213, 214, 215, 217, 218, 219, 221, 224, 225, 226, 227, 228, 229, 230, 231, 232, 233, 234, 235, 236, 237, 238, 239, 240, 241], [0.5, 0.5, 0.5, 0.5, 0.5, 0.5, 0.5, 0.5, 0.5, 0.5, 0.5, 0.5, 0.5, 0.5, 0.5, 0.5, 0.5, 0.5, 0.5, 0.5, 0.5, 0.5, 0.5, 0.5, 0.5, 0.5]): _vg.add([_i], _w, 'REPLACE')
_vg = ob_playermodel.vertex_groups.new(name='RPoint2')
for _i, _w in zip([226, 227, 228, 229, 230, 231, 232, 233, 234, 235, 236, 237, 238, 239, 240, 241, 290, 291, 292, 293, 294, 295, 296, 297, 298, 299, 300, 301, 302, 303, 304, 305], [0.5, 0.5, 0.5, 0.5, 0.5, 0.5, 0.5, 0.5, 0.5, 0.5, 0.5, 0.5, 0.5, 0.5, 0.5, 0.5, 0.5, 0.5, 0.5, 0.5, 0.5, 0.5, 0.5, 0.5, 0.5, 0.5, 0.5, 0.5, 0.5, 0.5, 0.5, 0.5]): _vg.add([_i], _w, 'REPLACE')
_vg = ob_playermodel.vertex_groups.new(name='RPoint3')
for _i, _w in zip([290, 291, 292, 293, 294, 295, 296, 297, 298, 299, 300, 301, 302, 303, 304, 305, 354, 355, 356, 357, 358, 359, 360, 361, 362, 363, 364, 365], [0.5, 0.5, 0.5, 0.5, 0.5, 0.5, 0.5, 0.5, 0.5, 0.5, 0.5, 0.5, 0.5, 0.5, 0.5, 0.5, 1.0, 0.9999, 1.0, 1.0, 0.9999, 1.0, 1.0, 1.0, 1.0, 1.0, 1.0, 1.0]): _vg.add([_i], _w, 'REPLACE')
_vg = ob_playermodel.vertex_groups.new(name='RMiddle1')
for _i, _w in zip([185, 186, 187, 207, 208, 209, 210, 213, 214, 223, 224, 225, 242, 243, 244, 245, 246, 247, 248, 249, 250, 251, 252, 253, 254, 255, 256, 257], [0.5, 0.5, 0.5, 0.5, 0.5, 0.5, 0.5, 0.5, 0.5, 0.5, 0.5, 0.5, 0.5, 0.5, 0.5, 0.5, 0.5, 0.5, 0.5, 0.5, 0.5, 0.5, 0.5, 0.5, 0.5, 0.5, 0.5, 0.5]): _vg.add([_i], _w, 'REPLACE')
_vg = ob_playermodel.vertex_groups.new(name='RMiddle2')
for _i, _w in zip([242, 243, 244, 245, 246, 247, 248, 249, 250, 251, 252, 253, 254, 255, 256, 257, 306, 307, 308, 309, 310, 311, 312, 313, 314, 315, 316, 317, 318, 319, 320, 321], [0.5, 0.5, 0.5, 0.5, 0.5, 0.5, 0.5, 0.5, 0.5, 0.5, 0.5, 0.5, 0.5, 0.5, 0.5, 0.5, 0.5, 0.5, 0.5, 0.5, 0.5, 0.5, 0.5, 0.5, 0.5, 0.5, 0.5, 0.5, 0.5, 0.5, 0.5, 0.5]): _vg.add([_i], _w, 'REPLACE')
_vg = ob_playermodel.vertex_groups.new(name='RMiddle3')
for _i, _w in zip([306, 307, 308, 309, 310, 311, 312, 313, 314, 315, 316, 317, 318, 319, 320, 321, 366, 367, 368, 369, 370, 371, 372, 373, 374, 375, 376, 377], [0.5, 0.5, 0.5, 0.5, 0.5, 0.5, 0.5, 0.5, 0.5, 0.5, 0.5, 0.5, 0.5, 0.5, 0.5, 0.5, 0.9874, 0.9999, 1.0, 0.9874, 1.0, 0.9999, 1.0, 1.0, 1.0, 1.0, 1.0, 1.0]): _vg.add([_i], _w, 'REPLACE')
_vg = ob_playermodel.vertex_groups.new(name='RRing1')
for _i, _w in zip([184, 185, 186, 189, 192, 193, 202, 203, 204, 205, 208, 209, 244, 248, 258, 259, 260, 261, 262, 263, 264, 265, 266, 267, 268, 269, 270, 271, 272, 273], [0.5, 0.5, 0.5, 0.5, 0.5, 0.5, 0.5, 0.5, 0.5, 0.5, 0.5, 0.5, 0.0001215, 0.0001215, 0.5, 0.5, 0.5, 0.5, 0.5, 0.5, 0.5, 0.5, 0.5, 0.5, 0.5, 0.5, 0.5, 0.5, 0.5, 0.5]): _vg.add([_i], _w, 'REPLACE')
_vg = ob_playermodel.vertex_groups.new(name='RRing2')
for _i, _w in zip([258, 259, 260, 261, 262, 263, 264, 265, 266, 267, 268, 269, 270, 271, 272, 273, 322, 323, 324, 325, 326, 327, 328, 329, 330, 331, 332, 333, 334, 335, 336, 337], [0.5, 0.5, 0.5, 0.5, 0.5, 0.5, 0.5, 0.5, 0.5, 0.5, 0.5, 0.5, 0.5, 0.5, 0.5, 0.5, 0.5, 0.5, 0.5, 0.5, 0.5, 0.5, 0.5, 0.5, 0.5, 0.5, 0.5, 0.5, 0.5, 0.5, 0.5, 0.5]): _vg.add([_i], _w, 'REPLACE')
_vg = ob_playermodel.vertex_groups.new(name='RRing3')
for _i, _w in zip([322, 323, 324, 325, 326, 327, 328, 329, 330, 331, 332, 333, 334, 335, 336, 337, 378, 379, 380, 381, 382, 383, 384, 385, 386, 387, 388, 389], [0.5, 0.5, 0.5, 0.5, 0.5, 0.5, 0.5, 0.5, 0.5, 0.5, 0.5, 0.5, 0.5, 0.5, 0.5, 0.5, 1.0, 1.0, 1.0, 1.0, 1.0, 1.0, 1.0, 1.0, 1.0, 1.0, 1.0, 1.0]): _vg.add([_i], _w, 'REPLACE')
_vg = ob_playermodel.vertex_groups.new(name='RPinky1')
for _i, _w in zip([191, 192, 193, 194, 196, 197, 198, 200, 203, 204, 274, 275, 276, 277, 278, 279, 280, 281, 282, 283, 284, 285, 286, 287, 288, 289], [0.5, 0.5, 0.5, 0.5, 0.5, 0.5, 0.5, 0.5, 0.5, 0.5, 0.5, 0.5, 0.5, 0.5, 0.5, 0.5, 0.5, 0.5, 0.5, 0.5, 0.5, 0.5, 0.5, 0.5, 0.5, 0.5]): _vg.add([_i], _w, 'REPLACE')
_vg = ob_playermodel.vertex_groups.new(name='RPinky2')
for _i, _w in zip([274, 275, 276, 277, 278, 279, 280, 281, 282, 283, 284, 285, 286, 287, 288, 289, 338, 339, 340, 341, 342, 343, 344, 345, 346, 347, 348, 349, 350, 351, 352, 353], [0.5, 0.5, 0.5, 0.5, 0.5, 0.5, 0.5, 0.5, 0.5, 0.5, 0.5, 0.5, 0.5, 0.5, 0.5, 0.5, 0.5, 0.5, 0.5, 0.4581, 0.5, 0.5, 0.5, 0.5, 0.5, 0.5, 0.5, 0.5, 0.5, 0.4581, 0.5, 0.5]): _vg.add([_i], _w, 'REPLACE')
_vg = ob_playermodel.vertex_groups.new(name='RPinky3')
for _i, _w in zip([338, 339, 340, 341, 342, 343, 344, 345, 346, 347, 348, 349, 350, 351, 352, 353, 390, 391, 392, 393, 394, 395, 396, 397, 398, 399, 400, 401], [0.5, 0.5, 0.5, 0.5, 0.5, 0.5, 0.5, 0.5, 0.5, 0.5, 0.5, 0.5, 0.5, 0.5, 0.5, 0.5, 1.0, 1.0, 1.0, 1.0, 1.0, 1.0, 1.0, 1.0, 1.0, 1.0, 1.0, 1.0]): _vg.add([_i], _w, 'REPLACE')
_m = ob_playermodel.modifiers.new('Triangulate', 'TRIANGULATE')
_m = ob_playermodel.modifiers.new('Armature', 'ARMATURE')
_m.object = ob_playerarma

# ---- collection membership
col_collection_1.objects.link(ob_playerarma)
col_collection_1.objects.link(ob_playermodel)

# ---- scene / render settings (as saved in the file)
scene.frame_start = 1; scene.frame_end = 250; scene.frame_set(0)
scene.render.engine = 'BLENDER_EEVEE_NEXT'
scene.render.resolution_percentage = 50
scene.render.dither_intensity = 0.0
scene.cycles.use_denoising = False
scene.cycles.samples = 128
scene.cycles.sampling_pattern = 'TABULATED_SOBOL'
scene.cycles.use_adaptive_sampling = False
scene.cycles.use_light_tree = False
scene.cycles.blur_glossy = 0.0
scene.cycles.sample_clamp_indirect = 0.0
scene.view_settings.view_transform = 'Standard'
bpy.context.view_layer.update()

# ---- added for rendering (the .blend has no active camera and no usable light): camera, sun
cam_auto = bpy.data.cameras.new('AutoCamera')
cam_auto.lens = 50.0
cam_auto.sensor_width = 36.0
cam_auto.clip_end = 1000.0
ob_auto_camera = bpy.data.objects.new('AutoCamera', cam_auto)
scene.collection.objects.link(ob_auto_camera)
ob_auto_camera.location = (6.7847, -6.72321, 4.20666)
ob_auto_camera.rotation_euler = (1.09748, -7.21219e-08, 0.694738)
scene.camera = ob_auto_camera
light_auto_sun = bpy.data.lights.new('AutoSun', 'SUN')
light_auto_sun.energy = 3.0
light_auto_sun.angle = 0.0523599
ob_auto_sun = bpy.data.objects.new('AutoSun', light_auto_sun)
scene.collection.objects.link(ob_auto_sun)
ob_auto_sun.rotation_euler = (0.872665, 0.174533, 0.523599)
bpy.context.view_layer.update()

